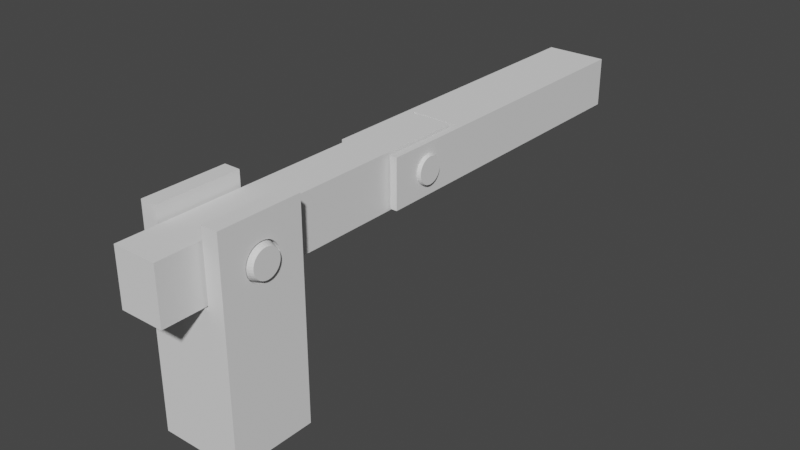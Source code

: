 # Source: Schranke.blend  (saved by Blender 3.3.6; exported with 4.5.12 LTS)
import bpy
from mathutils import Matrix  # noqa: F401  (used for matrix-valued properties, if any)

bpy.ops.wm.read_factory_settings(use_empty=True)
scene = bpy.context.scene
scene.name = 'Scene'

# ---- collections
col_collection = bpy.data.collections.new('Collection'); scene.collection.children.link(col_collection)

# ---- world
world_world = bpy.data.worlds.new('World'); scene.world = world_world
world_world.use_nodes = True; world_world.node_tree.nodes.clear()
_N = world_world.node_tree.nodes; _L = world_world.node_tree.links
n0 = _N.new('ShaderNodeOutputWorld'); n0.name = 'World Output'; n0.location = (300, 300)
n1 = _N.new('ShaderNodeBackground'); n1.name = 'Background'; n1.location = (10, 300)
n1.inputs[0].default_value = (0.05088, 0.05088, 0.05088, 1.0)
_L.new(n1.outputs[0], n0.inputs[0])
n0.is_active_output = True
world_world.color = (0.05088, 0.05088, 0.05088)
world_world.use_sun_shadow = False
world_world.sun_shadow_jitter_overblur = 0.0

# ---- meshes
me_cube_007 = bpy.data.meshes.new('Cube.007')
me_cube_007.from_pydata([(-1.0, -1.0, -1.0), (-1.0, 1.0, -1.0), (1.0, -1.0, -1.0), (1.0, 1.0, -1.0), (-0.6, 1.0, 0.09615), (0.6, 1.0, 0.09615), (0.6, -1.0, 0.09615), (-0.6, -1.0, 0.09615), (-1.0, -1.0, 0.641), (-1.0, 1.0, 0.641), (0.6, 1.0, 0.641), (-0.6, 1.0, 0.641), (1.0, 1.0, 0.641), (1.0, -1.0, 0.641), (0.6, -1.0, 0.641), (-0.6, -1.0, 0.641), (-1.0, -0.4253, 0.3205), (-1.0, -0.4172, 0.2939), (-1.0, -0.4172, 0.3471), (-1.0, -0.3929, 0.2683), (-1.0, -0.3536, 0.2448), (-1.0, -0.3536, 0.3962), (-1.0, -0.3929, 0.3727), (-1.0, -0.3008, 0.2241), (-1.0, -0.2363, 0.2072), (-1.0, -0.2363, 0.4339), (-1.0, -0.1628, 0.1946), (-1.0, -0.08298, 0.1868), (-1.0, -0.08298, 0.4542), (-1.0, -0.1628, 0.4465), (-1.0, -0.3008, 0.4169), (-1.0, 0.08298, 0.1868), (-1.0, 0.08298, 0.4542), (-1.0, 0.3008, 0.4169), (-1.0, 0.2363, 0.2072), (-1.0, 0.2363, 0.4339), (-1.0, 0.1628, 0.1946), (-1.0, 0.1628, 0.4465), (-1.0, 0.3536, 0.3962), (-1.0, 0.3929, 0.3727), (-1.0, 0.3536, 0.2448), (-1.0, 0.4253, 0.3205), (-1.0, 0.4172, 0.2939), (-1.0, 0.4172, 0.3471), (-1.0, 0.3929, 0.2683), (-1.0, 0.3008, 0.2241), (-1.0, 0.0, 0.4568), (-1.0, 0.0, 0.1842), (1.0, -0.4253, 0.3205), (1.0, -0.4172, 0.2939), (1.0, -0.4172, 0.3471), (1.0, -0.3929, 0.3727), (1.0, -0.3536, 0.3962), (1.0, -0.3536, 0.2448), (1.0, -0.3929, 0.2683), (1.0, -0.3008, 0.4169), (1.0, -0.2363, 0.4339), (1.0, -0.2363, 0.2072), (1.0, -0.1628, 0.4465), (1.0, 0.0, 0.1842), (1.0, -0.08298, 0.4542), (1.0, -0.08298, 0.1868), (1.0, -0.1628, 0.1946), (1.0, -0.3008, 0.2241), (1.0, 0.08298, 0.1868), (1.0, 0.0, 0.4568), (1.0, 0.1628, 0.1946), (1.0, 0.08298, 0.4542), (1.0, 0.2363, 0.2072), (1.0, 0.1628, 0.4465), (1.0, 0.3008, 0.2241), (1.0, 0.2363, 0.4339), (1.0, 0.3536, 0.2448), (1.0, 0.3929, 0.2683), (1.0, 0.3536, 0.3962), (1.0, 0.4253, 0.3205), (1.0, 0.4172, 0.2939), (1.0, 0.4172, 0.3471), (1.0, 0.3929, 0.3727), (1.0, 0.3008, 0.4169), (-0.6, -0.4253, 0.3205), (-0.6, -0.3929, 0.2683), (-0.6, -0.4172, 0.2939), (-0.6, -0.4172, 0.3471), (-0.6, -0.3536, 0.3962), (-0.6, -0.3008, 0.2241), (-0.6, -0.3008, 0.4169), (-0.6, -0.3536, 0.2448), (-0.6, -0.3929, 0.3727), (-0.6, -0.2363, 0.2072), (-0.6, -0.1628, 0.1946), (-0.6, -0.08298, 0.1868), (-0.6, 0.0, 0.1842), (-0.6, 0.08298, 0.1868), (-0.6, 0.2363, 0.2072), (-0.6, 0.3008, 0.2241), (-0.6, 0.3536, 0.2448), (-0.6, 0.1628, 0.1946), (-0.6, -0.2363, 0.4339), (-0.6, -0.1628, 0.4465), (-0.6, -0.08298, 0.4542), (-0.6, 0.0, 0.4568), (-0.6, 0.3929, 0.2683), (-0.6, 0.3929, 0.3727), (-0.6, 0.3008, 0.4169), (-0.6, 0.3536, 0.3962), (-0.6, 0.4253, 0.3205), (-0.6, 0.4172, 0.2939), (-0.6, 0.4172, 0.3471), (-0.6, 0.08298, 0.4542), (-0.6, 0.1628, 0.4465), (-0.6, 0.2363, 0.4339), (0.6, -0.4253, 0.3205), (0.6, -0.3929, 0.2683), (0.6, -0.4172, 0.2939), (0.6, -0.4172, 0.3471), (0.6, -0.3536, 0.2448), (0.6, -0.3929, 0.3727), (0.6, -0.3008, 0.2241), (0.6, -0.3008, 0.4169), (0.6, -0.3536, 0.3962), (0.6, -0.2363, 0.2072), (0.6, -0.1628, 0.1946), (0.6, -0.08298, 0.1868), (0.6, 0.0, 0.1842), (0.6, 0.08298, 0.1868), (0.6, 0.2363, 0.2072), (0.6, 0.3008, 0.2241), (0.6, 0.3536, 0.2448), (0.6, 0.1628, 0.1946), (0.6, -0.2363, 0.4339), (0.6, -0.1628, 0.4465), (0.6, -0.08298, 0.4542), (0.6, 0.0, 0.4568), (0.6, 0.3929, 0.2683), (0.6, 0.3008, 0.4169), (0.6, 0.3536, 0.3962), (0.6, 0.3929, 0.3727), (0.6, 0.4253, 0.3205), (0.6, 0.4172, 0.2939), (0.6, 0.4172, 0.3471), (0.6, 0.08298, 0.4542), (0.6, 0.1628, 0.4465), (0.6, 0.2363, 0.4339)], [], [(18, 8, 9, 43, 39, 38, 33, 35, 37, 32, 46, 28, 29, 25, 30, 21, 22), (43, 9, 1, 0, 8, 18, 16, 17, 19, 20, 23, 24, 26, 27, 47, 31, 36, 34, 45, 40, 44, 42, 41), (5, 10, 12, 3, 1, 9, 11, 4), (13, 2, 3, 12, 77, 75, 76, 73, 72, 70, 68, 66, 64, 59, 61, 62, 57, 63, 53, 54, 49, 48, 50), (77, 12, 13, 50, 51, 52, 55, 56, 58, 60, 65, 67, 69, 71, 79, 74, 78), (13, 14, 6, 7, 15, 8, 0, 2), (1, 3, 2, 0), (82, 7, 4, 107, 102, 96, 95, 94, 97, 93, 92, 91, 90, 89, 85, 87, 81), (4, 11, 15, 7, 82, 80, 83, 88, 84, 86, 98, 99, 100, 101, 109, 110, 111, 104, 105, 103, 108, 106, 107), (114, 6, 14, 10, 5, 139, 138, 140, 137, 136, 135, 143, 142, 141, 133, 132, 131, 130, 119, 120, 117, 115, 112), (5, 6, 114, 113, 116, 118, 121, 122, 123, 124, 125, 129, 126, 127, 128, 134, 139), (6, 5, 4, 7), (9, 8, 15, 11), (13, 12, 10, 14), (75, 77, 140, 138), (108, 43, 41, 106), (77, 78, 137, 140), (103, 39, 43, 108), (74, 136, 137, 78), (105, 38, 39, 103), (79, 135, 136, 74), (104, 33, 38, 105), (71, 143, 135, 79), (111, 35, 33, 104), (69, 142, 143, 71), (110, 37, 35, 111), (67, 141, 142, 69), (109, 32, 37, 110), (65, 133, 141, 67), (101, 46, 32, 109), (60, 132, 133, 65), (100, 28, 46, 101), (58, 131, 132, 60), (99, 29, 28, 100), (56, 130, 131, 58), (98, 25, 29, 99), (56, 55, 119, 130), (86, 30, 25, 98), (52, 120, 119, 55), (84, 21, 30, 86), (51, 117, 120, 52), (88, 22, 21, 84), (50, 115, 117, 51), (83, 18, 22, 88), (48, 112, 115, 50), (80, 16, 18, 83), (49, 114, 112, 48), (82, 17, 16, 80), (54, 113, 114, 49), (81, 19, 17, 82), (54, 53, 116, 113), (87, 20, 19, 81), (53, 63, 118, 116), (85, 23, 20, 87), (63, 57, 121, 118), (89, 24, 23, 85), (57, 62, 122, 121), (90, 26, 24, 89), (62, 61, 123, 122), (91, 27, 26, 90), (61, 59, 124, 123), (92, 47, 27, 91), (59, 64, 125, 124), (93, 31, 47, 92), (64, 66, 129, 125), (97, 36, 31, 93), (66, 68, 126, 129), (94, 34, 36, 97), (68, 70, 127, 126), (95, 45, 34, 94), (70, 72, 128, 127), (96, 40, 45, 95), (72, 73, 134, 128), (44, 40, 96, 102), (73, 76, 139, 134), (107, 42, 44, 102), (76, 75, 138, 139), (106, 41, 42, 107)])
_uv = me_cube_007.uv_layers.new(name='UVMap')
_uv.uv.foreach_set('vector', [0.5434, 0.07286, 0.5801, 0.0, 0.5801, 0.25, 0.5434, 0.1771, 0.5466, 0.1741, 0.5495, 0.1692, 0.5521, 0.1626, 0.5542, 0.1545, 0.5558, 0.1453, 0.5568, 0.1354, 0.5571, 0.125, 0.5568, 0.1146, 0.5558, 0.1047, 0.5542, 0.09546, 0.5521, 0.08741, 0.5495, 0.08079, 0.5466, 0.07588, 0.5434, 0.1771, 0.5801, 0.25, 0.375, 0.25, 0.375, 0.0, 0.5801, 0.0, 0.5434, 0.07286, 0.5401, 0.07183, 0.5367, 0.07286, 0.5335, 0.07588, 0.5306, 0.08079, 0.528, 0.08741, 0.5259, 0.09546, 0.5243, 0.1047, 0.5234, 0.1146, 0.523, 0.125, 0.5234, 0.1354, 0.5243, 0.1453, 0.5259, 0.1545, 0.528, 0.1626, 0.5306, 0.1692, 0.5335, 0.1741, 0.5367, 0.1771, 0.5401, 0.1782, 0.1, 0.7733, 0.1, 0.9093, 0.0002236, 0.9093, 0.0002238, 0.4998, 0.4993, 0.4998, 0.4993, 0.9093, 0.3995, 0.9093, 0.3995, 0.7733, 0.5801, 0.75, 0.375, 0.75, 0.375, 0.5, 0.5801, 0.5, 0.5434, 0.5729, 0.5401, 0.5718, 0.5367, 0.5729, 0.5335, 0.5759, 0.5306, 0.5808, 0.528, 0.5874, 0.5259, 0.5955, 0.5243, 0.6047, 0.5234, 0.6146, 0.523, 0.625, 0.5234, 0.6354, 0.5243, 0.6453, 0.5259, 0.6545, 0.528, 0.6626, 0.5306, 0.6692, 0.5335, 0.6741, 0.5367, 0.6771, 0.5401, 0.6782, 0.5434, 0.6771, 0.5434, 0.5729, 0.5801, 0.5, 0.5801, 0.75, 0.5434, 0.6771, 0.5466, 0.6741, 0.5495, 0.6692, 0.5521, 0.6626, 0.5542, 0.6545, 0.5558, 0.6453, 0.5568, 0.6354, 0.5571, 0.625, 0.5568, 0.6146, 0.5558, 0.6047, 0.5542, 0.5955, 0.5521, 0.5874, 0.5495, 0.5808, 0.5466, 0.5759, 0.4998, 0.4993, 0.4998, 0.3995, 0.6358, 0.3995, 0.6358, 0.1, 0.4998, 0.1, 0.4998, 0.0002236, 0.9093, 0.0002236, 0.9093, 0.4993, 0.4993, 0.4993, 0.0002236, 0.4993, 0.0002237, 0.0002236, 0.4993, 0.0002238, 0.4204, 0.1013, 0.375, 0.06818, 0.375, 0.1818, 0.4204, 0.1487, 0.4145, 0.1473, 0.4091, 0.1451, 0.4044, 0.1421, 0.4005, 0.1384, 0.3976, 0.1342, 0.3958, 0.1297, 0.3952, 0.125, 0.3958, 0.1203, 0.3976, 0.1158, 0.4005, 0.1116, 0.4044, 0.1079, 0.4091, 0.1049, 0.4145, 0.1027, 0.375, 0.1818, 0.5, 0.1818, 0.5, 0.06818, 0.375, 0.06818, 0.4204, 0.1013, 0.4265, 0.1008, 0.4326, 0.1013, 0.4384, 0.1027, 0.4438, 0.1049, 0.4486, 0.1079, 0.4525, 0.1116, 0.4554, 0.1158, 0.4571, 0.1203, 0.4577, 0.125, 0.4571, 0.1297, 0.4554, 0.1342, 0.4525, 0.1384, 0.4486, 0.1421, 0.4438, 0.1451, 0.4384, 0.1473, 0.4326, 0.1487, 0.4265, 0.1492, 0.4204, 0.1487, 0.4204, 0.6487, 0.375, 0.6818, 0.5, 0.6818, 0.5, 0.5682, 0.375, 0.5682, 0.4204, 0.6013, 0.4265, 0.6008, 0.4326, 0.6013, 0.4384, 0.6027, 0.4438, 0.6049, 0.4486, 0.6079, 0.4525, 0.6116, 0.4554, 0.6158, 0.4571, 0.6203, 0.4577, 0.625, 0.4571, 0.6297, 0.4554, 0.6342, 0.4525, 0.6384, 0.4486, 0.6421, 0.4438, 0.6451, 0.4384, 0.6473, 0.4326, 0.6487, 0.4265, 0.6492, 0.375, 0.5682, 0.375, 0.6818, 0.4204, 0.6487, 0.4145, 0.6473, 0.4091, 0.6451, 0.4044, 0.6421, 0.4005, 0.6384, 0.3976, 0.6342, 0.3958, 0.6297, 0.3952, 0.625, 0.3958, 0.6203, 0.3976, 0.6158, 0.4005, 0.6116, 0.4044, 0.6079, 0.4091, 0.6049, 0.4145, 0.6027, 0.4204, 0.6013, 0.7992, 0.4998, 0.7992, 0.9989, 0.4998, 0.9989, 0.4998, 0.4998, 0.9, 0.9989, 0.9, 0.4998, 0.9998, 0.4998, 0.9998, 0.9989, 0.8995, 0.4998, 0.8995, 0.9989, 0.7997, 0.9989, 0.7997, 0.4998, 1.0, 0.5363, 0.9688, 0.5363, 0.9688, 0.6218, 1.0, 0.6218, 0.9688, 0.8782, 0.9688, 0.9637, 1.0, 0.9637, 1.0, 0.8782, 0.9688, 0.5363, 0.9375, 0.5363, 0.9375, 0.6218, 0.9688, 0.6218, 0.9375, 0.8782, 0.9375, 0.9637, 0.9688, 0.9637, 0.9688, 0.8782, 0.9062, 0.5363, 0.9062, 0.6218, 0.9375, 0.6218, 0.9375, 0.5363, 0.9063, 0.8782, 0.9062, 0.9637, 0.9375, 0.9637, 0.9375, 0.8782, 0.875, 0.5363, 0.875, 0.6218, 0.9062, 0.6218, 0.9062, 0.5363, 0.875, 0.8782, 0.875, 0.9637, 0.9062, 0.9637, 0.9062, 0.8782, 0.8438, 0.5363, 0.8438, 0.6218, 0.875, 0.6218, 0.875, 0.5363, 0.8438, 0.8782, 0.8438, 0.9637, 0.875, 0.9637, 0.875, 0.8782, 0.8125, 0.5363, 0.8125, 0.6218, 0.8438, 0.6218, 0.8438, 0.5363, 0.8125, 0.8782, 0.8125, 0.9637, 0.8438, 0.9637, 0.8438, 0.8782, 0.7812, 0.5363, 0.7812, 0.6218, 0.8125, 0.6218, 0.8125, 0.5363, 0.7812, 0.8782, 0.7812, 0.9637, 0.8125, 0.9637, 0.8125, 0.8782, 0.75, 0.5363, 0.75, 0.6218, 0.7812, 0.6218, 0.7812, 0.5363, 0.75, 0.8782, 0.75, 0.9637, 0.7812, 0.9637, 0.7812, 0.8782, 0.7188, 0.5363, 0.7188, 0.6218, 0.75, 0.6218, 0.75, 0.5363, 0.7188, 0.8782, 0.7188, 0.9637, 0.75, 0.9637, 0.75, 0.8782, 0.6875, 0.5363, 0.6875, 0.6218, 0.7188, 0.6218, 0.7188, 0.5363, 0.6875, 0.8782, 0.6875, 0.9637, 0.7188, 0.9637, 0.7188, 0.8782, 0.6562, 0.5363, 0.6562, 0.6218, 0.6875, 0.6218, 0.6875, 0.5363, 0.6562, 0.8782, 0.6562, 0.9637, 0.6875, 0.9637, 0.6875, 0.8782, 0.6562, 0.5363, 0.625, 0.5363, 0.625, 0.6218, 0.6562, 0.6218, 0.625, 0.8782, 0.625, 0.9637, 0.6562, 0.9637, 0.6562, 0.8782, 0.5938, 0.5363, 0.5938, 0.6218, 0.625, 0.6218, 0.625, 0.5363, 0.5938, 0.8782, 0.5938, 0.9637, 0.625, 0.9637, 0.625, 0.8782, 0.5625, 0.5363, 0.5625, 0.6218, 0.5938, 0.6218, 0.5938, 0.5363, 0.5625, 0.8782, 0.5625, 0.9637, 0.5938, 0.9637, 0.5938, 0.8782, 0.5312, 0.5363, 0.5312, 0.6218, 0.5625, 0.6218, 0.5625, 0.5363, 0.5312, 0.8782, 0.5312, 0.9637, 0.5625, 0.9637, 0.5625, 0.8782, 0.5, 0.5363, 0.5, 0.6218, 0.5312, 0.6218, 0.5312, 0.5363, 0.5, 0.8782, 0.5, 0.9637, 0.5312, 0.9637, 0.5312, 0.8782, 0.4688, 0.5363, 0.4688, 0.6218, 0.5, 0.6218, 0.5, 0.5363, 0.4688, 0.8782, 0.4688, 0.9637, 0.5, 0.9637, 0.5, 0.8782, 0.4375, 0.5363, 0.4375, 0.6218, 0.4688, 0.6218, 0.4688, 0.5363, 0.4375, 0.8782, 0.4375, 0.9637, 0.4688, 0.9637, 0.4688, 0.8782, 0.4375, 0.5363, 0.4062, 0.5363, 0.4062, 0.6218, 0.4375, 0.6218, 0.4062, 0.8782, 0.4062, 0.9637, 0.4375, 0.9637, 0.4375, 0.8782, 0.4062, 0.5363, 0.375, 0.5363, 0.375, 0.6218, 0.4062, 0.6218, 0.375, 0.8782, 0.375, 0.9637, 0.4062, 0.9637, 0.4062, 0.8782, 0.375, 0.5363, 0.3438, 0.5363, 0.3438, 0.6218, 0.375, 0.6218, 0.3438, 0.8782, 0.3438, 0.9637, 0.375, 0.9637, 0.375, 0.8782, 0.3438, 0.5363, 0.3125, 0.5363, 0.3125, 0.6218, 0.3438, 0.6218, 0.3125, 0.8782, 0.3125, 0.9637, 0.3438, 0.9637, 0.3438, 0.8782, 0.3125, 0.5363, 0.2812, 0.5363, 0.2812, 0.6218, 0.3125, 0.6218, 0.2812, 0.8782, 0.2812, 0.9637, 0.3125, 0.9637, 0.3125, 0.8782, 0.2812, 0.5363, 0.25, 0.5363, 0.25, 0.6218, 0.2812, 0.6218, 0.25, 0.8782, 0.25, 0.9637, 0.2812, 0.9637, 0.2812, 0.8782, 0.25, 0.5363, 0.2188, 0.5363, 0.2188, 0.6218, 0.25, 0.6218, 0.2188, 0.8782, 0.2188, 0.9637, 0.25, 0.9637, 0.25, 0.8782, 0.2188, 0.5363, 0.1875, 0.5363, 0.1875, 0.6218, 0.2188, 0.6218, 0.1875, 0.8782, 0.1875, 0.9637, 0.2188, 0.9637, 0.2188, 0.8782, 0.1875, 0.5363, 0.1562, 0.5363, 0.1562, 0.6218, 0.1875, 0.6218, 0.1562, 0.8782, 0.1562, 0.9637, 0.1875, 0.9637, 0.1875, 0.8782, 0.1562, 0.5363, 0.125, 0.5363, 0.125, 0.6218, 0.1562, 0.6218, 0.125, 0.8782, 0.125, 0.9637, 0.1562, 0.9637, 0.1562, 0.8782, 0.125, 0.5363, 0.09375, 0.5363, 0.09375, 0.6218, 0.125, 0.6218, 0.09375, 0.8782, 0.09375, 0.9637, 0.125, 0.9637, 0.125, 0.8782, 0.09375, 0.5363, 0.0625, 0.5363, 0.0625, 0.6218, 0.09375, 0.6218, 0.0625, 0.9637, 0.09375, 0.9637, 0.09375, 0.8782, 0.0625, 0.8782, 0.0625, 0.5363, 0.03125, 0.5363, 0.03125, 0.6218, 0.0625, 0.6218, 0.03125, 0.8782, 0.03125, 0.9637, 0.0625, 0.9637, 0.0625, 0.8782, 0.03125, 0.5363, 0.0, 0.5363, 0.0, 0.6218, 0.03125, 0.6218, 0.0, 0.8782, 0.0, 0.9637, 0.03125, 0.9637, 0.03125, 0.8782])
me_cube_007.materials.append(None)
me_cube_007.update()
me_cube_008 = bpy.data.meshes.new('Cube.008')
me_cube_008.from_pydata([(-1.0, -1.0, -1.0), (2.083, 1.129e-09, 0.1669), (-1.0, -1.0, 1.0), (1.741, 0.0, 0.2), (-2.083, -1.129e-09, 0.1669), (-1.0, 1.0, -1.0), (-1.0, 1.0, 1.0), (-1.741, 0.0, 0.2), (1.0, -1.0, -1.0), (2.083, -0.09869, 0.1637), (1.741, -0.1182, 0.1962), (1.0, -1.0, 1.0), (-2.083, -0.09869, 0.1637), (1.0, 1.0, -1.0), (1.0, 1.0, 1.0), (-1.741, -0.1182, 0.1962), (-1.0, -1.0, 3.0), (2.083, -0.1936, 0.1542), (1.741, -0.2319, 0.1848), (-1.0, 1.0, 3.0), (1.0, 1.0, 3.0), (-2.083, -0.1936, 0.1542), (-1.741, -0.2319, 0.1848), (1.0, -1.0, 3.0), (2.083, -0.2811, 0.1388), (1.741, -0.3367, 0.1663), (-2.083, -0.2811, 0.1388), (-1.741, -0.3367, 0.1663), (2.083, -0.3577, 0.118), (1.741, -0.4285, 0.1414), (-2.083, -0.3577, 0.118), (-1.741, -0.4285, 0.1414), (2.083, -0.4206, 0.09275), (1.741, -0.5039, 0.1111), (-2.083, -0.4206, 0.09275), (-1.741, -0.5039, 0.1111), (2.083, -0.4674, 0.06388), (1.741, -0.5599, 0.07654), (-2.083, -0.4674, 0.06388), (-1.741, -0.5599, 0.07654), (2.083, -0.4962, 0.03257), (1.741, -0.5944, 0.03902), (-2.083, -0.4962, 0.03257), (-1.741, -0.5944, 0.03902), (2.083, -0.5059, 3.725e-10), (1.741, -0.6061, 0.0), (-2.083, -0.5059, -3.725e-10), (-1.741, -0.6061, 0.0), (2.083, -0.4962, -0.03257), (1.741, -0.5944, -0.03902), (-2.083, -0.4962, -0.03257), (-1.741, -0.5944, -0.03902), (2.083, -0.4674, -0.06388), (1.741, -0.5599, -0.07654), (-2.083, -0.4674, -0.06388), (-1.741, -0.5599, -0.07654), (2.083, -0.4206, -0.09275), (1.741, -0.5039, -0.1111), (-2.083, -0.4206, -0.09275), (-1.741, -0.5039, -0.1111), (2.083, -0.3577, -0.118), (1.741, -0.4285, -0.1414), (-2.083, -0.3577, -0.118), (-1.741, -0.4285, -0.1414), (2.083, -0.2811, -0.1388), (1.741, -0.3367, -0.1663), (-2.083, -0.2811, -0.1388), (-1.741, -0.3367, -0.1663), (2.083, -0.1936, -0.1542), (1.741, -0.2319, -0.1848), (-2.083, -0.1936, -0.1542), (-1.741, -0.2319, -0.1848), (2.083, -0.09869, -0.1637), (1.741, -0.1182, -0.1962), (-2.083, -0.09869, -0.1637), (-1.741, -0.1182, -0.1962), (2.083, -1.129e-09, -0.1669), (1.741, 0.0, -0.2), (-2.083, 1.129e-09, -0.1669), (-1.741, 0.0, -0.2), (2.083, 0.09869, -0.1637), (1.741, 0.1182, -0.1962), (-2.083, 0.09869, -0.1637), (-1.741, 0.1182, -0.1962), (2.083, 0.1936, -0.1542), (1.741, 0.2319, -0.1848), (-2.083, 0.1936, -0.1542), (-1.741, 0.2319, -0.1848), (2.083, 0.2811, -0.1388), (1.741, 0.3367, -0.1663), (-2.083, 0.2811, -0.1388), (-1.741, 0.3367, -0.1663), (2.083, 0.3577, -0.118), (1.741, 0.4285, -0.1414), (-2.083, 0.3577, -0.118), (-1.741, 0.4285, -0.1414), (2.083, 0.4206, -0.09275), (1.741, 0.5039, -0.1111), (-2.083, 0.4206, -0.09275), (-1.741, 0.5039, -0.1111), (2.083, 0.4674, -0.06388), (1.741, 0.5599, -0.07654), (-2.083, 0.4674, -0.06388), (-1.741, 0.5599, -0.07654), (2.083, 0.4962, -0.03257), (1.741, 0.5944, -0.03902), (-2.083, 0.4962, -0.03257), (-1.741, 0.5944, -0.03902), (2.083, 0.5059, -3.725e-10), (1.741, 0.6061, 0.0), (-2.083, 0.5059, 3.725e-10), (-1.741, 0.6061, 0.0), (2.083, 0.4962, 0.03257), (1.741, 0.5944, 0.03902), (-2.083, 0.4962, 0.03257), (-1.741, 0.5944, 0.03902), (2.083, 0.4674, 0.06388), (1.741, 0.5599, 0.07654), (-2.083, 0.4674, 0.06388), (-1.741, 0.5599, 0.07654), (2.083, 0.4206, 0.09275), (1.741, 0.5039, 0.1111), (-2.083, 0.4206, 0.09275), (-1.741, 0.5039, 0.1111), (2.083, 0.3577, 0.118), (1.741, 0.4285, 0.1414), (-2.083, 0.3577, 0.118), (-1.741, 0.4285, 0.1414), (2.083, 0.2811, 0.1388), (1.741, 0.3367, 0.1663), (-2.083, 0.2811, 0.1388), (-1.741, 0.3367, 0.1663), (2.083, 0.1936, 0.1542), (1.741, 0.2319, 0.1848), (-2.083, 0.1936, 0.1542), (-1.741, 0.2319, 0.1848), (2.083, 0.09869, 0.1637), (1.741, 0.1182, 0.1962), (-2.083, 0.09869, 0.1637), (-1.741, 0.1182, 0.1962), (-1.0, -0.6061, 0.0), (-1.0, -0.5944, -0.03902), (-1.0, -0.5944, 0.03902), (-1.0, -0.5599, -0.07654), (-1.0, -0.5039, -0.1111), (-1.0, -0.5039, 0.1111), (-1.0, -0.4285, -0.1414), (-1.0, -0.5599, 0.07654), (-1.0, -0.2319, -0.1848), (-1.0, -0.2319, 0.1848), (-1.0, -0.3367, -0.1663), (-1.0, -0.3367, 0.1663), (-1.0, 0.0, 0.2), (-1.0, -0.1182, 0.1962), (-1.0, 0.1182, 0.1962), (-1.0, -0.4285, 0.1414), (-1.0, -0.1182, -0.1962), (-1.0, 0.1182, -0.1962), (-1.0, 0.0, -0.2), (-1.0, 0.2319, 0.1848), (-1.0, 0.2319, -0.1848), (-1.0, 0.3367, -0.1663), (-1.0, 0.3367, 0.1663), (-1.0, 0.4285, -0.1414), (-1.0, 0.4285, 0.1414), (-1.0, 0.5039, -0.1111), (-1.0, 0.5039, 0.1111), (-1.0, 0.6061, 0.0), (-1.0, 0.5944, -0.03902), (-1.0, 0.5944, 0.03902), (-1.0, 0.5599, 0.07654), (-1.0, 0.5599, -0.07654), (1.0, -0.1182, 0.1962), (1.0, 0.1182, 0.1962), (1.0, 0.0, 0.2), (1.0, 0.2319, 0.1848), (1.0, 0.2319, -0.1848), (1.0, 0.3367, 0.1663), (1.0, 0.3367, -0.1663), (1.0, 0.4285, 0.1414), (1.0, 0.4285, -0.1414), (1.0, 0.5599, -0.07654), (1.0, 0.5039, 0.1111), (1.0, 0.5039, -0.1111), (1.0, 0.5599, 0.07654), (1.0, 0.6061, 0.0), (1.0, 0.5944, -0.03902), (1.0, 0.5944, 0.03902), (1.0, -0.6061, 0.0), (1.0, -0.5944, 0.03902), (1.0, -0.5944, -0.03902), (1.0, -0.5599, 0.07654), (1.0, -0.4285, -0.1414), (1.0, -0.5039, 0.1111), (1.0, -0.5039, -0.1111), (1.0, -0.5599, -0.07654), (1.0, -0.3367, -0.1663), (1.0, -0.4285, 0.1414), (1.0, -0.2319, -0.1848), (1.0, -0.2319, 0.1848), (1.0, -0.3367, 0.1663), (1.0, -0.1182, -0.1962), (1.0, 0.0, -0.2), (1.0, 0.1182, -0.1962), (-1.0, -0.5739, 2.5), (-1.0, -0.5629, 2.463), (-1.0, -0.5629, 2.537), (-1.0, -0.5303, 2.428), (-1.0, -0.4772, 2.395), (-1.0, -0.4058, 2.366), (-1.0, -0.5303, 2.572), (-1.0, -0.4772, 2.605), (-1.0, -0.4058, 2.634), (-1.0, -0.3189, 2.343), (-1.0, -0.3189, 2.657), (-1.0, -0.2196, 2.675), (-1.0, -0.2196, 2.325), (-1.0, -0.112, 2.686), (-1.0, -0.112, 2.314), (-1.0, 0.0, 2.311), (-1.0, 0.0, 2.689), (-1.0, 0.112, 2.314), (-1.0, 0.112, 2.686), (-1.0, 0.2196, 2.325), (-1.0, 0.2196, 2.675), (-1.0, 0.4058, 2.366), (-1.0, 0.4058, 2.634), (-1.0, 0.3189, 2.343), (-1.0, 0.3189, 2.657), (-1.0, 0.5303, 2.428), (-1.0, 0.5303, 2.572), (-1.0, 0.4772, 2.395), (-1.0, 0.5739, 2.5), (-1.0, 0.5629, 2.463), (-1.0, 0.5629, 2.537), (-1.0, 0.4772, 2.605), (1.0, 0.5739, 2.5), (1.0, 0.5629, 2.463), (1.0, 0.5629, 2.537), (1.0, 0.4058, 2.366), (1.0, 0.4772, 2.395), (1.0, 0.5303, 2.428), (1.0, -0.5629, 2.463), (1.0, -0.5739, 2.5), (1.0, -0.5629, 2.537), (1.0, -0.5303, 2.428), (1.0, -0.4772, 2.395), (1.0, -0.5303, 2.572), (1.0, -0.4772, 2.605), (1.0, -0.4058, 2.634), (1.0, -0.4058, 2.366), (1.0, -0.3189, 2.657), (1.0, -0.3189, 2.343), (1.0, -0.2196, 2.675), (1.0, -0.2196, 2.325), (1.0, -0.112, 2.314), (1.0, -0.112, 2.686), (1.0, 0.0, 2.311), (1.0, 0.0, 2.689), (1.0, 0.112, 2.314), (1.0, 0.2196, 2.325), (1.0, 0.112, 2.686), (1.0, 0.2196, 2.675), (1.0, 0.3189, 2.657), (1.0, 0.3189, 2.343), (1.0, 0.5303, 2.572), (1.0, 0.4772, 2.605), (1.0, 0.4058, 2.634)], [], [(155, 145, 2, 6, 166, 164, 162, 159, 154, 152, 153, 149, 151), (170, 166, 6, 5, 0, 2, 145, 147, 142, 140, 141, 143, 144, 146, 150, 148, 156, 158, 157, 160, 161, 163, 165, 171, 168, 167, 169), (5, 6, 14, 13), (179, 182, 14, 11, 193, 197, 200, 199, 172, 174, 173, 175, 177), (191, 193, 11, 8, 13, 14, 182, 184, 187, 185, 186, 181, 183, 180, 178, 176, 203, 202, 201, 198, 196, 192, 194, 195, 190, 188, 189), (8, 11, 2, 0), (5, 13, 8, 0), (16, 19, 230, 235, 226, 228, 224, 222, 220, 217, 215, 214, 212, 211, 210), (230, 19, 6, 2, 16, 210, 206, 204, 205, 207, 208, 209, 213, 216, 218, 219, 221, 223, 227, 225, 231, 229, 233, 232, 234), (20, 19, 16, 23), (2, 11, 23, 16), (14, 6, 19, 20), (247, 23, 11, 14, 20, 265, 238, 236, 237, 241, 240, 239, 264, 260, 259, 257, 255, 254, 252, 250, 246, 245, 242, 243, 244), (265, 20, 23, 247, 248, 249, 251, 253, 256, 258, 261, 262, 263, 267, 266), (139, 7, 152, 154), (174, 3, 137, 173), (22, 27, 151, 149), (200, 25, 18, 199), (27, 31, 155, 151), (197, 29, 25, 200), (31, 35, 145, 155), (193, 33, 29, 197), (35, 39, 147, 145), (191, 37, 33, 193), (39, 43, 142, 147), (189, 41, 37, 191), (43, 47, 140, 142), (188, 45, 41, 189), (47, 51, 141, 140), (190, 49, 45, 188), (51, 55, 143, 141), (195, 53, 49, 190), (55, 59, 144, 143), (194, 57, 53, 195), (59, 63, 146, 144), (192, 61, 57, 194), (63, 67, 150, 146), (196, 65, 61, 192), (67, 71, 148, 150), (198, 69, 65, 196), (148, 71, 75, 156), (201, 73, 69, 198), (75, 79, 158, 156), (202, 77, 73, 201), (79, 83, 157, 158), (203, 81, 77, 202), (83, 87, 160, 157), (176, 85, 81, 203), (87, 91, 161, 160), (178, 89, 85, 176), (91, 95, 163, 161), (180, 93, 89, 178), (95, 99, 165, 163), (183, 97, 93, 180), (99, 103, 171, 165), (181, 101, 97, 183), (103, 107, 168, 171), (186, 105, 101, 181), (107, 111, 167, 168), (185, 109, 105, 186), (111, 115, 169, 167), (187, 113, 109, 185), (115, 119, 170, 169), (184, 117, 113, 187), (119, 123, 166, 170), (182, 121, 117, 184), (123, 127, 164, 166), (179, 125, 121, 182), (127, 131, 162, 164), (177, 129, 125, 179), (131, 135, 159, 162), (175, 133, 129, 177), (135, 139, 154, 159), (173, 137, 133, 175), (15, 22, 149, 153), (18, 10, 172, 199), (114, 110, 106, 102, 98, 94, 90, 86, 82, 78, 74, 70, 66, 62, 58, 54, 50, 46, 42, 38, 34, 30, 26, 21, 12, 4, 138, 134, 130, 126, 122, 118), (7, 15, 153, 152), (172, 10, 3, 174), (3, 10, 9, 1), (15, 7, 4, 12), (10, 18, 17, 9), (22, 15, 12, 21), (18, 25, 24, 17), (27, 22, 21, 26), (25, 29, 28, 24), (31, 27, 26, 30), (29, 33, 32, 28), (35, 31, 30, 34), (33, 37, 36, 32), (39, 35, 34, 38), (37, 41, 40, 36), (43, 39, 38, 42), (41, 45, 44, 40), (47, 43, 42, 46), (45, 49, 48, 44), (51, 47, 46, 50), (49, 53, 52, 48), (55, 51, 50, 54), (53, 57, 56, 52), (59, 55, 54, 58), (57, 61, 60, 56), (63, 59, 58, 62), (61, 65, 64, 60), (67, 63, 62, 66), (65, 69, 68, 64), (71, 67, 66, 70), (69, 73, 72, 68), (75, 71, 70, 74), (73, 77, 76, 72), (79, 75, 74, 78), (77, 81, 80, 76), (83, 79, 78, 82), (81, 85, 84, 80), (87, 83, 82, 86), (85, 89, 88, 84), (91, 87, 86, 90), (89, 93, 92, 88), (95, 91, 90, 94), (93, 97, 96, 92), (99, 95, 94, 98), (97, 101, 100, 96), (103, 99, 98, 102), (101, 105, 104, 100), (107, 103, 102, 106), (105, 109, 108, 104), (111, 107, 106, 110), (109, 113, 112, 108), (115, 111, 110, 114), (113, 117, 116, 112), (119, 115, 114, 118), (117, 121, 120, 116), (123, 119, 118, 122), (121, 125, 124, 120), (127, 123, 122, 126), (125, 129, 128, 124), (131, 127, 126, 130), (129, 133, 132, 128), (135, 131, 130, 134), (133, 137, 136, 132), (139, 135, 134, 138), (137, 3, 1, 136), (7, 139, 138, 4), (132, 136, 1, 9, 17, 24, 28, 32, 36, 40, 44, 48, 52, 56, 60, 64, 68, 72, 76, 80, 84, 88, 92, 96, 100, 104, 108, 112, 116, 120, 124, 128), (222, 261, 258, 220), (224, 262, 261, 222), (228, 263, 262, 224), (226, 267, 263, 228), (235, 266, 267, 226), (230, 265, 266, 235), (230, 234, 238, 265), (234, 232, 236, 238), (232, 233, 237, 236), (233, 229, 241, 237), (229, 231, 240, 241), (231, 225, 239, 240), (225, 227, 264, 239), (227, 223, 260, 264), (223, 221, 259, 260), (221, 219, 257, 259), (219, 218, 255, 257), (218, 216, 254, 255), (216, 213, 252, 254), (213, 209, 250, 252), (209, 208, 246, 250), (208, 207, 245, 246), (205, 242, 245, 207), (204, 243, 242, 205), (206, 244, 243, 204), (210, 247, 244, 206), (211, 248, 247, 210), (212, 249, 248, 211), (214, 251, 249, 212), (215, 253, 251, 214), (217, 256, 253, 215), (220, 258, 256, 217)])
_uv = me_cube_008.uv_layers.new(name='UVMap')
_uv.uv.foreach_set('vector', [0.1785, 0.1427, 0.188, 0.1389, 0.2498, 0.2498, 0.0003063, 0.2498, 0.0622, 0.1389, 0.07161, 0.1427, 0.08307, 0.1458, 0.09614, 0.1481, 0.1103, 0.1496, 0.1251, 0.15, 0.1398, 0.1496, 0.154, 0.1481, 0.1671, 0.1458, 0.05521, 0.1346, 0.0622, 0.1389, 0.0003063, 0.2498, 0.0003063, 0.0003063, 0.2498, 0.0003063, 0.2498, 0.2498, 0.188, 0.1389, 0.1949, 0.1346, 0.1992, 0.1299, 0.2007, 0.1251, 0.1992, 0.1202, 0.1949, 0.1155, 0.188, 0.1112, 0.1785, 0.1074, 0.1671, 0.1043, 0.154, 0.102, 0.1398, 0.1006, 0.1251, 0.1001, 0.1103, 0.1006, 0.09614, 0.102, 0.08307, 0.1043, 0.07161, 0.1074, 0.0622, 0.1112, 0.05521, 0.1155, 0.05091, 0.1202, 0.04946, 0.1251, 0.05091, 0.1299, 0.0003063, 0.5, 0.2498, 0.5, 0.2498, 0.7495, 0.0003063, 0.7495, 0.4287, 0.1427, 0.4381, 0.1389, 0.5, 0.2498, 0.2505, 0.2498, 0.3124, 0.1389, 0.3218, 0.1427, 0.3332, 0.1458, 0.3463, 0.1481, 0.3605, 0.1496, 0.3752, 0.15, 0.39, 0.1496, 0.4042, 0.1481, 0.4172, 0.1458, 0.3054, 0.1346, 0.3124, 0.1389, 0.2505, 0.2498, 0.2505, 0.0003063, 0.5, 0.0003063, 0.5, 0.2498, 0.4381, 0.1389, 0.4451, 0.1346, 0.4494, 0.1299, 0.4508, 0.1251, 0.4494, 0.1202, 0.4451, 0.1155, 0.4381, 0.1112, 0.4287, 0.1074, 0.4172, 0.1043, 0.4042, 0.102, 0.39, 0.1006, 0.3752, 0.1001, 0.3605, 0.1006, 0.3463, 0.102, 0.3332, 0.1043, 0.3218, 0.1074, 0.3124, 0.1112, 0.3054, 0.1155, 0.3011, 0.1202, 0.2996, 0.1251, 0.3011, 0.1299, 0.7502, 0.0003063, 0.7502, 0.2498, 0.5006, 0.2498, 0.5006, 0.0003063, 0.2498, 0.7502, 0.2498, 0.9997, 0.0003063, 0.9997, 0.0003063, 0.7502, 0.2498, 0.4994, 0.0003063, 0.4994, 0.05892, 0.446, 0.06553, 0.4501, 0.07444, 0.4537, 0.08529, 0.4567, 0.09767, 0.4588, 0.1111, 0.4602, 0.1251, 0.4606, 0.139, 0.4602, 0.1525, 0.4588, 0.1649, 0.4567, 0.1757, 0.4537, 0.1846, 0.4501, 0.1912, 0.446, 0.05892, 0.446, 0.0003063, 0.4994, 0.0003063, 0.2498, 0.2498, 0.2498, 0.2498, 0.4994, 0.1912, 0.446, 0.1953, 0.4416, 0.1967, 0.437, 0.1953, 0.4324, 0.1912, 0.428, 0.1846, 0.4239, 0.1757, 0.4203, 0.1649, 0.4174, 0.1525, 0.4152, 0.139, 0.4138, 0.1251, 0.4134, 0.1111, 0.4138, 0.09767, 0.4152, 0.08529, 0.4174, 0.07444, 0.4203, 0.06553, 0.4239, 0.05892, 0.428, 0.05484, 0.4324, 0.05347, 0.437, 0.05484, 0.4416, 0.5, 0.5, 0.7495, 0.5, 0.7495, 0.7495, 0.5, 0.7495, 0.5006, 0.2498, 0.7502, 0.2498, 0.7502, 0.4994, 0.5006, 0.4994, 0.2498, 0.7495, 0.2498, 0.5, 0.4994, 0.5, 0.4994, 0.7495, 0.3091, 0.446, 0.2505, 0.4994, 0.2505, 0.2498, 0.5, 0.2498, 0.5, 0.4994, 0.4414, 0.446, 0.4455, 0.4416, 0.4468, 0.437, 0.4455, 0.4324, 0.4414, 0.428, 0.4348, 0.4239, 0.4259, 0.4203, 0.415, 0.4174, 0.4026, 0.4152, 0.3892, 0.4138, 0.3752, 0.4134, 0.3613, 0.4138, 0.3478, 0.4152, 0.3354, 0.4174, 0.3246, 0.4203, 0.3157, 0.4239, 0.3091, 0.428, 0.305, 0.4324, 0.3036, 0.437, 0.305, 0.4416, 0.4414, 0.446, 0.5, 0.4994, 0.2505, 0.4994, 0.3091, 0.446, 0.3157, 0.4501, 0.3246, 0.4537, 0.3354, 0.4567, 0.3478, 0.4588, 0.3613, 0.4602, 0.3752, 0.4606, 0.3892, 0.4602, 0.4026, 0.4588, 0.415, 0.4567, 0.4259, 0.4537, 0.4348, 0.4501, 0.8431, 0.2403, 0.8431, 0.2549, 0.7508, 0.255, 0.7508, 0.2401, 0.6127, 0.8348, 0.7051, 0.8349, 0.7051, 0.8495, 0.6127, 0.8497, 0.8431, 0.2836, 0.8431, 0.2967, 0.751, 0.2976, 0.7509, 0.2842, 0.613, 0.7922, 0.705, 0.793, 0.7051, 0.8061, 0.6128, 0.8055, 0.8431, 0.2967, 0.843, 0.3084, 0.7511, 0.3096, 0.751, 0.2976, 0.6131, 0.7802, 0.705, 0.7813, 0.705, 0.793, 0.613, 0.7922, 0.843, 0.3084, 0.8431, 0.3184, 0.7513, 0.3198, 0.7511, 0.3096, 0.6132, 0.77, 0.705, 0.7714, 0.705, 0.7813, 0.6131, 0.7802, 0.8431, 0.3184, 0.8432, 0.3265, 0.7514, 0.3281, 0.7513, 0.3198, 0.6134, 0.7617, 0.7052, 0.7633, 0.705, 0.7714, 0.6132, 0.77, 0.8432, 0.3265, 0.8435, 0.3328, 0.7515, 0.3345, 0.7514, 0.3281, 0.6135, 0.7552, 0.7054, 0.757, 0.7052, 0.7633, 0.6134, 0.7617, 0.8435, 0.3328, 0.844, 0.3378, 0.7516, 0.3396, 0.7515, 0.3345, 0.6136, 0.7502, 0.7059, 0.7519, 0.7054, 0.757, 0.6135, 0.7552, 0.844, 0.001955, 0.8435, 0.007027, 0.7514, 0.005479, 0.7514, 0.0003063, 0.251, 0.9143, 0.3432, 0.9128, 0.3437, 0.9179, 0.2511, 0.9195, 0.8435, 0.007027, 0.8432, 0.01332, 0.7513, 0.0119, 0.7514, 0.005479, 0.2509, 0.9079, 0.3429, 0.9065, 0.3432, 0.9128, 0.251, 0.9143, 0.8432, 0.01332, 0.8431, 0.02141, 0.7511, 0.02017, 0.7513, 0.0119, 0.2508, 0.8996, 0.3428, 0.8984, 0.3429, 0.9065, 0.2509, 0.9079, 0.8431, 0.02141, 0.843, 0.03139, 0.751, 0.03037, 0.7511, 0.02017, 0.2507, 0.8894, 0.3427, 0.8884, 0.3428, 0.8984, 0.2508, 0.8996, 0.843, 0.03139, 0.843, 0.04309, 0.7509, 0.04233, 0.751, 0.03037, 0.2506, 0.8775, 0.3427, 0.8767, 0.3427, 0.8884, 0.2507, 0.8894, 0.843, 0.04309, 0.8431, 0.0562, 0.7508, 0.05572, 0.7509, 0.04233, 0.2505, 0.8641, 0.3428, 0.8636, 0.3427, 0.8767, 0.2506, 0.8775, 0.7508, 0.05572, 0.8431, 0.0562, 0.8431, 0.07031, 0.7508, 0.0701, 0.2505, 0.8497, 0.3428, 0.8495, 0.3428, 0.8636, 0.2505, 0.8641, 0.8431, 0.07031, 0.8432, 0.08495, 0.7508, 0.085, 0.7508, 0.0701, 0.2505, 0.8348, 0.3428, 0.8349, 0.3428, 0.8495, 0.2505, 0.8497, 0.8432, 0.08495, 0.8431, 0.09957, 0.7508, 0.0999, 0.7508, 0.085, 0.2505, 0.8199, 0.3428, 0.8202, 0.3428, 0.8349, 0.2505, 0.8348, 0.8431, 0.09957, 0.8431, 0.1137, 0.7509, 0.1143, 0.7508, 0.0999, 0.2506, 0.8055, 0.3428, 0.8061, 0.3428, 0.8202, 0.2505, 0.8199, 0.8431, 0.1137, 0.8431, 0.1268, 0.751, 0.1277, 0.7509, 0.1143, 0.2507, 0.7921, 0.3427, 0.793, 0.3428, 0.8061, 0.2506, 0.8055, 0.8431, 0.1268, 0.8431, 0.1385, 0.7511, 0.1396, 0.751, 0.1277, 0.2508, 0.7802, 0.3427, 0.7813, 0.3427, 0.793, 0.2507, 0.7921, 0.8431, 0.1385, 0.8431, 0.1484, 0.7513, 0.1498, 0.7511, 0.1396, 0.251, 0.77, 0.3428, 0.7714, 0.3427, 0.7813, 0.2508, 0.7802, 0.8431, 0.1484, 0.8432, 0.1565, 0.7514, 0.1581, 0.7513, 0.1498, 0.2511, 0.7617, 0.3429, 0.7633, 0.3428, 0.7714, 0.251, 0.77, 0.8432, 0.1565, 0.8435, 0.1628, 0.7515, 0.1646, 0.7514, 0.1581, 0.2512, 0.7552, 0.3432, 0.757, 0.3429, 0.7633, 0.2511, 0.7617, 0.8435, 0.1628, 0.844, 0.1679, 0.7516, 0.1697, 0.7515, 0.1646, 0.2513, 0.7502, 0.3437, 0.7519, 0.3432, 0.757, 0.2512, 0.7552, 0.844, 0.1719, 0.8435, 0.177, 0.7513, 0.1754, 0.7514, 0.1703, 0.6133, 0.9143, 0.7054, 0.9128, 0.7059, 0.9179, 0.6134, 0.9195, 0.8435, 0.177, 0.8432, 0.1833, 0.7512, 0.1819, 0.7513, 0.1754, 0.6132, 0.9079, 0.7052, 0.9065, 0.7054, 0.9128, 0.6133, 0.9143, 0.8432, 0.1833, 0.8431, 0.1914, 0.7511, 0.1901, 0.7512, 0.1819, 0.6131, 0.8996, 0.705, 0.8984, 0.7052, 0.9065, 0.6132, 0.9079, 0.8431, 0.1914, 0.843, 0.2013, 0.751, 0.2003, 0.7511, 0.1901, 0.613, 0.8894, 0.705, 0.8884, 0.705, 0.8984, 0.6131, 0.8996, 0.843, 0.2013, 0.843, 0.213, 0.7509, 0.2123, 0.751, 0.2003, 0.6129, 0.8775, 0.705, 0.8767, 0.705, 0.8884, 0.613, 0.8894, 0.843, 0.213, 0.8431, 0.2262, 0.7508, 0.2257, 0.7509, 0.2123, 0.6128, 0.8641, 0.705, 0.8636, 0.705, 0.8767, 0.6129, 0.8775, 0.8431, 0.2262, 0.8431, 0.2403, 0.7508, 0.2401, 0.7508, 0.2257, 0.6127, 0.8497, 0.7051, 0.8495, 0.705, 0.8636, 0.6128, 0.8641, 0.8431, 0.2695, 0.8431, 0.2836, 0.7509, 0.2842, 0.7508, 0.2699, 0.7051, 0.8061, 0.7051, 0.8202, 0.6128, 0.8199, 0.6128, 0.8055, 0.8118, 0.3413, 0.8159, 0.3402, 0.8199, 0.3416, 0.8237, 0.3453, 0.8271, 0.3512, 0.83, 0.3592, 0.8323, 0.3688, 0.8339, 0.3798, 0.8347, 0.3917, 0.8347, 0.404, 0.8339, 0.4163, 0.8323, 0.4281, 0.83, 0.4389, 0.8271, 0.4484, 0.8237, 0.4561, 0.8199, 0.4619, 0.8159, 0.4653, 0.8118, 0.4664, 0.8078, 0.4651, 0.804, 0.4613, 0.8006, 0.4554, 0.7977, 0.4474, 0.7954, 0.4378, 0.7938, 0.4268, 0.793, 0.415, 0.793, 0.4026, 0.7938, 0.3903, 0.7954, 0.3786, 0.7977, 0.3677, 0.8006, 0.3582, 0.804, 0.3505, 0.8078, 0.3448, 0.8431, 0.2549, 0.8431, 0.2695, 0.7508, 0.2699, 0.7508, 0.255, 0.6128, 0.8199, 0.7051, 0.8202, 0.7051, 0.8349, 0.6127, 0.8348, 0.7051, 0.8349, 0.7051, 0.8202, 0.7485, 0.8222, 0.7485, 0.8349, 0.8431, 0.2695, 0.8431, 0.2549, 0.8865, 0.2549, 0.8865, 0.2675, 0.7051, 0.8202, 0.7051, 0.8061, 0.7484, 0.81, 0.7485, 0.8222, 0.8431, 0.2836, 0.8431, 0.2695, 0.8865, 0.2675, 0.8865, 0.2797, 0.7051, 0.8061, 0.705, 0.793, 0.7484, 0.7987, 0.7484, 0.81, 0.8431, 0.2967, 0.8431, 0.2836, 0.8865, 0.2797, 0.8864, 0.2911, 0.705, 0.793, 0.705, 0.7813, 0.7483, 0.7885, 0.7484, 0.7987, 0.843, 0.3084, 0.8431, 0.2967, 0.8864, 0.2911, 0.8863, 0.3012, 0.705, 0.7813, 0.705, 0.7714, 0.7483, 0.7799, 0.7483, 0.7885, 0.8431, 0.3184, 0.843, 0.3084, 0.8863, 0.3012, 0.8863, 0.3099, 0.705, 0.7714, 0.7052, 0.7633, 0.7484, 0.7729, 0.7483, 0.7799, 0.8432, 0.3265, 0.8431, 0.3184, 0.8863, 0.3099, 0.8865, 0.3168, 0.7052, 0.7633, 0.7054, 0.757, 0.7488, 0.7675, 0.7484, 0.7729, 0.8435, 0.3328, 0.8432, 0.3265, 0.8865, 0.3168, 0.8868, 0.3222, 0.7054, 0.757, 0.7059, 0.7519, 0.7495, 0.7632, 0.7488, 0.7675, 0.844, 0.3378, 0.8435, 0.3328, 0.8868, 0.3222, 0.8876, 0.3265, 0.3437, 0.9179, 0.3432, 0.9128, 0.3865, 0.9023, 0.3873, 0.9065, 0.8435, 0.007027, 0.844, 0.001955, 0.8876, 0.01329, 0.8868, 0.01758, 0.3432, 0.9128, 0.3429, 0.9065, 0.3862, 0.8969, 0.3865, 0.9023, 0.8432, 0.01332, 0.8435, 0.007027, 0.8868, 0.01758, 0.8865, 0.02297, 0.3429, 0.9065, 0.3428, 0.8984, 0.386, 0.8899, 0.3862, 0.8969, 0.8431, 0.02141, 0.8432, 0.01332, 0.8865, 0.02297, 0.8863, 0.02995, 0.3428, 0.8984, 0.3427, 0.8884, 0.386, 0.8812, 0.386, 0.8899, 0.843, 0.03139, 0.8431, 0.02141, 0.8863, 0.02995, 0.8863, 0.03858, 0.3427, 0.8884, 0.3427, 0.8767, 0.3861, 0.8711, 0.386, 0.8812, 0.843, 0.04309, 0.843, 0.03139, 0.8863, 0.03858, 0.8864, 0.04873, 0.3427, 0.8767, 0.3428, 0.8636, 0.3862, 0.8597, 0.3861, 0.8711, 0.8431, 0.0562, 0.843, 0.04309, 0.8864, 0.04873, 0.8865, 0.0601, 0.3428, 0.8636, 0.3428, 0.8495, 0.3862, 0.8475, 0.3862, 0.8597, 0.8431, 0.07031, 0.8431, 0.0562, 0.8865, 0.0601, 0.8865, 0.07231, 0.3428, 0.8495, 0.3428, 0.8349, 0.3862, 0.8349, 0.3862, 0.8475, 0.8432, 0.08495, 0.8431, 0.07031, 0.8865, 0.07231, 0.8865, 0.08494, 0.3428, 0.8349, 0.3428, 0.8202, 0.3862, 0.8222, 0.3862, 0.8349, 0.8431, 0.09957, 0.8432, 0.08495, 0.8865, 0.08494, 0.8865, 0.09757, 0.3428, 0.8202, 0.3428, 0.8061, 0.3862, 0.81, 0.3862, 0.8222, 0.8431, 0.1137, 0.8431, 0.09957, 0.8865, 0.09757, 0.8865, 0.1098, 0.3428, 0.8061, 0.3427, 0.793, 0.3861, 0.7987, 0.3862, 0.81, 0.8431, 0.1268, 0.8431, 0.1137, 0.8865, 0.1098, 0.8864, 0.1211, 0.3427, 0.793, 0.3427, 0.7813, 0.386, 0.7885, 0.3861, 0.7987, 0.8431, 0.1385, 0.8431, 0.1268, 0.8864, 0.1211, 0.8863, 0.1313, 0.3427, 0.7813, 0.3428, 0.7714, 0.386, 0.7799, 0.386, 0.7885, 0.8431, 0.1484, 0.8431, 0.1385, 0.8863, 0.1313, 0.8863, 0.1399, 0.3428, 0.7714, 0.3429, 0.7633, 0.3862, 0.7729, 0.386, 0.7799, 0.8432, 0.1565, 0.8431, 0.1484, 0.8863, 0.1399, 0.8865, 0.1469, 0.3429, 0.7633, 0.3432, 0.757, 0.3865, 0.7675, 0.3862, 0.7729, 0.8435, 0.1628, 0.8432, 0.1565, 0.8865, 0.1469, 0.8868, 0.1523, 0.3432, 0.757, 0.3437, 0.7519, 0.3873, 0.7633, 0.3865, 0.7675, 0.844, 0.1679, 0.8435, 0.1628, 0.8868, 0.1523, 0.8876, 0.1566, 0.7059, 0.9179, 0.7054, 0.9128, 0.7488, 0.9022, 0.7495, 0.9065, 0.8435, 0.177, 0.844, 0.1719, 0.8876, 0.1832, 0.8868, 0.1875, 0.7054, 0.9128, 0.7052, 0.9065, 0.7484, 0.8968, 0.7488, 0.9022, 0.8432, 0.1833, 0.8435, 0.177, 0.8868, 0.1875, 0.8865, 0.1929, 0.7052, 0.9065, 0.705, 0.8984, 0.7483, 0.8899, 0.7484, 0.8968, 0.8431, 0.1914, 0.8432, 0.1833, 0.8865, 0.1929, 0.8863, 0.1999, 0.705, 0.8984, 0.705, 0.8884, 0.7483, 0.8812, 0.7483, 0.8899, 0.843, 0.2013, 0.8431, 0.1914, 0.8863, 0.1999, 0.8863, 0.2085, 0.705, 0.8884, 0.705, 0.8767, 0.7484, 0.8711, 0.7483, 0.8812, 0.843, 0.213, 0.843, 0.2013, 0.8863, 0.2085, 0.8864, 0.2187, 0.705, 0.8767, 0.705, 0.8636, 0.7484, 0.8597, 0.7484, 0.8711, 0.8431, 0.2262, 0.843, 0.213, 0.8864, 0.2187, 0.8865, 0.23, 0.705, 0.8636, 0.7051, 0.8495, 0.7485, 0.8475, 0.7484, 0.8597, 0.8431, 0.2403, 0.8431, 0.2262, 0.8865, 0.23, 0.8865, 0.2423, 0.7051, 0.8495, 0.7051, 0.8349, 0.7485, 0.8349, 0.7485, 0.8475, 0.8431, 0.2549, 0.8431, 0.2403, 0.8865, 0.2423, 0.8865, 0.2549, 0.7516, 0.4268, 0.7508, 0.415, 0.7508, 0.4026, 0.7516, 0.3903, 0.7531, 0.3786, 0.7554, 0.3677, 0.7583, 0.3582, 0.7617, 0.3505, 0.7655, 0.3448, 0.7695, 0.3413, 0.7736, 0.3402, 0.7777, 0.3416, 0.7814, 0.3453, 0.7849, 0.3512, 0.7878, 0.3592, 0.79, 0.3688, 0.7916, 0.3798, 0.7924, 0.3917, 0.7924, 0.404, 0.7916, 0.4163, 0.79, 0.4281, 0.7878, 0.4389, 0.7849, 0.4484, 0.7814, 0.4561, 0.7777, 0.4619, 0.7736, 0.4653, 0.7695, 0.4664, 0.7655, 0.4651, 0.7617, 0.4613, 0.7583, 0.4554, 0.7554, 0.4474, 0.7531, 0.4378, 0.7502, 0.5655, 0.9997, 0.5655, 0.9997, 0.5795, 0.7502, 0.5795, 0.7502, 0.552, 0.9997, 0.552, 0.9997, 0.5655, 0.7502, 0.5655, 0.7502, 0.5395, 0.9997, 0.5395, 0.9997, 0.552, 0.7502, 0.552, 0.7502, 0.5282, 0.9997, 0.5282, 0.9997, 0.5395, 0.7502, 0.5395, 0.7502, 0.5186, 0.9997, 0.5186, 0.9997, 0.5282, 0.7502, 0.5282, 0.7502, 0.5108, 0.9997, 0.5108, 0.9997, 0.5186, 0.7502, 0.5186, 0.7502, 0.5108, 0.7502, 0.5048, 0.9997, 0.5048, 0.9997, 0.5108, 0.7502, 0.5048, 0.7502, 0.5, 0.9997, 0.5, 0.9997, 0.5048, 0.9997, 0.6596, 0.9997, 0.6644, 0.7502, 0.6644, 0.7502, 0.6596, 0.9997, 0.6644, 0.9997, 0.6704, 0.7502, 0.6704, 0.7502, 0.6644, 0.9997, 0.6704, 0.9997, 0.6782, 0.7502, 0.6782, 0.7502, 0.6704, 0.9997, 0.6782, 0.9997, 0.6878, 0.7502, 0.6878, 0.7502, 0.6782, 0.9997, 0.6878, 0.9997, 0.6991, 0.7502, 0.6991, 0.7502, 0.6878, 0.9997, 0.6991, 0.9997, 0.7116, 0.7502, 0.7116, 0.7502, 0.6991, 0.9997, 0.7116, 0.9997, 0.7251, 0.7502, 0.7251, 0.7502, 0.7116, 0.9997, 0.7251, 0.9997, 0.7391, 0.7502, 0.7391, 0.7502, 0.7251, 0.9997, 0.7391, 0.9997, 0.7531, 0.7502, 0.7531, 0.7502, 0.7391, 0.9997, 0.7531, 0.9997, 0.7666, 0.7502, 0.7666, 0.7502, 0.7531, 0.9997, 0.7666, 0.9997, 0.7792, 0.7502, 0.7792, 0.7502, 0.7666, 0.9997, 0.7792, 0.9997, 0.7904, 0.7502, 0.7904, 0.7502, 0.7792, 0.9997, 0.7904, 0.9997, 0.8, 0.7502, 0.8, 0.7502, 0.7904, 0.9997, 0.8, 0.9997, 0.8078, 0.7502, 0.8078, 0.7502, 0.8, 0.9997, 0.8138, 0.7502, 0.8138, 0.7502, 0.8078, 0.9997, 0.8078, 0.9997, 0.8186, 0.7502, 0.8186, 0.7502, 0.8138, 0.9997, 0.8138, 0.7502, 0.6542, 0.9997, 0.6542, 0.9997, 0.659, 0.7502, 0.659, 0.7502, 0.6482, 0.9997, 0.6482, 0.9997, 0.6542, 0.7502, 0.6542, 0.7502, 0.6404, 0.9997, 0.6404, 0.9997, 0.6482, 0.7502, 0.6482, 0.7502, 0.6308, 0.9997, 0.6308, 0.9997, 0.6404, 0.7502, 0.6404, 0.7502, 0.6196, 0.9997, 0.6196, 0.9997, 0.6308, 0.7502, 0.6308, 0.7502, 0.607, 0.9997, 0.607, 0.9997, 0.6196, 0.7502, 0.6196, 0.7502, 0.5935, 0.9997, 0.5935, 0.9997, 0.607, 0.7502, 0.607, 0.7502, 0.5795, 0.9997, 0.5795, 0.9997, 0.5935, 0.7502, 0.5935])
me_cube_008.materials.append(None)
me_cube_008.update()
me_cube_004 = bpy.data.meshes.new('Cube.004')
me_cube_004.from_pydata([(-1.0, -1.0, -1.0), (-1.0, -1.0, 1.0), (-1.0, 1.0, -1.0), (-1.0, 1.0, 1.0), (1.0, -1.0, -1.0), (1.0, -1.0, 1.0), (1.0, 1.0, -1.0), (1.0, 1.0, 1.0)], [], [(0, 1, 3, 2), (2, 3, 7, 6), (6, 7, 5, 4), (4, 5, 1, 0), (2, 6, 4, 0), (7, 3, 1, 5)])
_uv = me_cube_004.uv_layers.new(name='UVMap')
_uv.uv.foreach_set('vector', [0.375, 0.0, 0.625, 0.0, 0.625, 0.25, 0.375, 0.25, 0.375, 0.25, 0.625, 0.25, 0.625, 0.5, 0.375, 0.5, 0.375, 0.5, 0.625, 0.5, 0.625, 0.75, 0.375, 0.75, 0.375, 0.75, 0.625, 0.75, 0.625, 1.0, 0.375, 1.0, 0.125, 0.5, 0.375, 0.5, 0.375, 0.75, 0.125, 0.75, 0.625, 0.5, 0.875, 0.5, 0.875, 0.75, 0.625, 0.75])
me_cube_004.update()
me_cube_005 = bpy.data.meshes.new('Cube.005')
me_cube_005.from_pydata([(-1.0, -1.0, -1.0), (-1.0, -1.0, 1.0), (-1.0, 1.0, -1.0), (-1.0, 1.0, 1.0), (1.0, -1.0, -1.0), (1.0, -1.0, 1.0), (1.0, 1.0, -1.0), (1.0, 1.0, 1.0)], [], [(0, 1, 3, 2), (2, 3, 7, 6), (6, 7, 5, 4), (4, 5, 1, 0), (2, 6, 4, 0), (7, 3, 1, 5)])
_uv = me_cube_005.uv_layers.new(name='UVMap')
_uv.uv.foreach_set('vector', [0.375, 0.0, 0.625, 0.0, 0.625, 0.25, 0.375, 0.25, 0.375, 0.25, 0.625, 0.25, 0.625, 0.5, 0.375, 0.5, 0.375, 0.5, 0.625, 0.5, 0.625, 0.75, 0.375, 0.75, 0.375, 0.75, 0.625, 0.75, 0.625, 1.0, 0.375, 1.0, 0.125, 0.5, 0.375, 0.5, 0.375, 0.75, 0.125, 0.75, 0.625, 0.5, 0.875, 0.5, 0.875, 0.75, 0.625, 0.75])
me_cube_005.update()
me_cylinder_001 = bpy.data.meshes.new('Cylinder.001')
me_cylinder_001.from_pydata([(0.0, 1.0, -1.0), (0.0, 1.0, 1.0), (0.1951, 0.9808, -1.0), (0.1951, 0.9808, 1.0), (0.3827, 0.9239, -1.0), (0.3827, 0.9239, 1.0), (0.5556, 0.8315, -1.0), (0.5556, 0.8315, 1.0), (0.7071, 0.7071, -1.0), (0.7071, 0.7071, 1.0), (0.8315, 0.5556, -1.0), (0.8315, 0.5556, 1.0), (0.9239, 0.3827, -1.0), (0.9239, 0.3827, 1.0), (0.9808, 0.1951, -1.0), (0.9808, 0.1951, 1.0), (1.0, 0.0, -1.0), (1.0, 0.0, 1.0), (0.9808, -0.1951, -1.0), (0.9808, -0.1951, 1.0), (0.9239, -0.3827, -1.0), (0.9239, -0.3827, 1.0), (0.8315, -0.5556, -1.0), (0.8315, -0.5556, 1.0), (0.7071, -0.7071, -1.0), (0.7071, -0.7071, 1.0), (0.5556, -0.8315, -1.0), (0.5556, -0.8315, 1.0), (0.3827, -0.9239, -1.0), (0.3827, -0.9239, 1.0), (0.1951, -0.9808, -1.0), (0.1951, -0.9808, 1.0), (0.0, -1.0, -1.0), (0.0, -1.0, 1.0), (-0.1951, -0.9808, -1.0), (-0.1951, -0.9808, 1.0), (-0.3827, -0.9239, -1.0), (-0.3827, -0.9239, 1.0), (-0.5556, -0.8315, -1.0), (-0.5556, -0.8315, 1.0), (-0.7071, -0.7071, -1.0), (-0.7071, -0.7071, 1.0), (-0.8315, -0.5556, -1.0), (-0.8315, -0.5556, 1.0), (-0.9239, -0.3827, -1.0), (-0.9239, -0.3827, 1.0), (-0.9808, -0.1951, -1.0), (-0.9808, -0.1951, 1.0), (-1.0, 0.0, -1.0), (-1.0, 0.0, 1.0), (-0.9808, 0.1951, -1.0), (-0.9808, 0.1951, 1.0), (-0.9239, 0.3827, -1.0), (-0.9239, 0.3827, 1.0), (-0.8315, 0.5556, -1.0), (-0.8315, 0.5556, 1.0), (-0.7071, 0.7071, -1.0), (-0.7071, 0.7071, 1.0), (-0.5556, 0.8315, -1.0), (-0.5556, 0.8315, 1.0), (-0.3827, 0.9239, -1.0), (-0.3827, 0.9239, 1.0), (-0.1951, 0.9808, -1.0), (-0.1951, 0.9808, 1.0)], [], [(0, 1, 3, 2), (2, 3, 5, 4), (4, 5, 7, 6), (6, 7, 9, 8), (8, 9, 11, 10), (10, 11, 13, 12), (12, 13, 15, 14), (14, 15, 17, 16), (16, 17, 19, 18), (18, 19, 21, 20), (20, 21, 23, 22), (22, 23, 25, 24), (24, 25, 27, 26), (26, 27, 29, 28), (28, 29, 31, 30), (30, 31, 33, 32), (32, 33, 35, 34), (34, 35, 37, 36), (36, 37, 39, 38), (38, 39, 41, 40), (40, 41, 43, 42), (42, 43, 45, 44), (44, 45, 47, 46), (46, 47, 49, 48), (48, 49, 51, 50), (50, 51, 53, 52), (52, 53, 55, 54), (54, 55, 57, 56), (56, 57, 59, 58), (58, 59, 61, 60), (3, 1, 63, 61, 59, 57, 55, 53, 51, 49, 47, 45, 43, 41, 39, 37, 35, 33, 31, 29, 27, 25, 23, 21, 19, 17, 15, 13, 11, 9, 7, 5), (60, 61, 63, 62), (62, 63, 1, 0), (0, 2, 4, 6, 8, 10, 12, 14, 16, 18, 20, 22, 24, 26, 28, 30, 32, 34, 36, 38, 40, 42, 44, 46, 48, 50, 52, 54, 56, 58, 60, 62)])
_uv = me_cylinder_001.uv_layers.new(name='UVMap')
_uv.uv.foreach_set('vector', [1.0, 0.5, 1.0, 1.0, 0.9688, 1.0, 0.9688, 0.5, 0.9688, 0.5, 0.9688, 1.0, 0.9375, 1.0, 0.9375, 0.5, 0.9375, 0.5, 0.9375, 1.0, 0.9062, 1.0, 0.9062, 0.5, 0.9062, 0.5, 0.9062, 1.0, 0.875, 1.0, 0.875, 0.5, 0.875, 0.5, 0.875, 1.0, 0.8438, 1.0, 0.8438, 0.5, 0.8438, 0.5, 0.8438, 1.0, 0.8125, 1.0, 0.8125, 0.5, 0.8125, 0.5, 0.8125, 1.0, 0.7812, 1.0, 0.7812, 0.5, 0.7812, 0.5, 0.7812, 1.0, 0.75, 1.0, 0.75, 0.5, 0.75, 0.5, 0.75, 1.0, 0.7188, 1.0, 0.7188, 0.5, 0.7188, 0.5, 0.7188, 1.0, 0.6875, 1.0, 0.6875, 0.5, 0.6875, 0.5, 0.6875, 1.0, 0.6562, 1.0, 0.6562, 0.5, 0.6562, 0.5, 0.6562, 1.0, 0.625, 1.0, 0.625, 0.5, 0.625, 0.5, 0.625, 1.0, 0.5938, 1.0, 0.5938, 0.5, 0.5938, 0.5, 0.5938, 1.0, 0.5625, 1.0, 0.5625, 0.5, 0.5625, 0.5, 0.5625, 1.0, 0.5312, 1.0, 0.5312, 0.5, 0.5312, 0.5, 0.5312, 1.0, 0.5, 1.0, 0.5, 0.5, 0.5, 0.5, 0.5, 1.0, 0.4688, 1.0, 0.4688, 0.5, 0.4688, 0.5, 0.4688, 1.0, 0.4375, 1.0, 0.4375, 0.5, 0.4375, 0.5, 0.4375, 1.0, 0.4062, 1.0, 0.4062, 0.5, 0.4062, 0.5, 0.4062, 1.0, 0.375, 1.0, 0.375, 0.5, 0.375, 0.5, 0.375, 1.0, 0.3438, 1.0, 0.3438, 0.5, 0.3438, 0.5, 0.3438, 1.0, 0.3125, 1.0, 0.3125, 0.5, 0.3125, 0.5, 0.3125, 1.0, 0.2812, 1.0, 0.2812, 0.5, 0.2812, 0.5, 0.2812, 1.0, 0.25, 1.0, 0.25, 0.5, 0.25, 0.5, 0.25, 1.0, 0.2188, 1.0, 0.2188, 0.5, 0.2188, 0.5, 0.2188, 1.0, 0.1875, 1.0, 0.1875, 0.5, 0.1875, 0.5, 0.1875, 1.0, 0.1562, 1.0, 0.1562, 0.5, 0.1562, 0.5, 0.1562, 1.0, 0.125, 1.0, 0.125, 0.5, 0.125, 0.5, 0.125, 1.0, 0.09375, 1.0, 0.09375, 0.5, 0.09375, 0.5, 0.09375, 1.0, 0.0625, 1.0, 0.0625, 0.5, 0.2968, 0.4854, 0.25, 0.49, 0.2032, 0.4854, 0.1582, 0.4717, 0.1167, 0.4496, 0.08029, 0.4197, 0.05045, 0.3833, 0.02827, 0.3418, 0.01461, 0.2968, 0.01, 0.25, 0.01461, 0.2032, 0.02827, 0.1582, 0.05045, 0.1167, 0.08029, 0.08029, 0.1167, 0.05045, 0.1582, 0.02827, 0.2032, 0.01461, 0.25, 0.01, 0.2968, 0.01461, 0.3418, 0.02827, 0.3833, 0.05045, 0.4197, 0.08029, 0.4496, 0.1167, 0.4717, 0.1582, 0.4854, 0.2032, 0.49, 0.25, 0.4854, 0.2968, 0.4717, 0.3418, 0.4496, 0.3833, 0.4197, 0.4197, 0.3833, 0.4496, 0.3418, 0.4717, 0.0625, 0.5, 0.0625, 1.0, 0.03125, 1.0, 0.03125, 0.5, 0.03125, 0.5, 0.03125, 1.0, 0.0, 1.0, 0.0, 0.5, 0.75, 0.49, 0.7968, 0.4854, 0.8418, 0.4717, 0.8833, 0.4496, 0.9197, 0.4197, 0.9496, 0.3833, 0.9717, 0.3418, 0.9854, 0.2968, 0.99, 0.25, 0.9854, 0.2032, 0.9717, 0.1582, 0.9496, 0.1167, 0.9197, 0.08029, 0.8833, 0.05045, 0.8418, 0.02827, 0.7968, 0.01461, 0.75, 0.01, 0.7032, 0.01461, 0.6582, 0.02827, 0.6167, 0.05045, 0.5803, 0.08029, 0.5504, 0.1167, 0.5283, 0.1582, 0.5146, 0.2032, 0.51, 0.25, 0.5146, 0.2968, 0.5283, 0.3418, 0.5504, 0.3833, 0.5803, 0.4197, 0.6167, 0.4496, 0.6582, 0.4717, 0.7032, 0.4854])
me_cylinder_001.update()
me_cube_006 = bpy.data.meshes.new('Cube.006')
me_cube_006.from_pydata([(-1.0, -1.0, -1.0), (-1.0, -1.0, 1.0), (-1.0, 1.0, -1.0), (-1.0, 1.0, 1.0), (1.0, -1.0, -1.0), (1.0, -1.0, 1.0), (1.0, 1.0, -1.0), (1.0, 1.0, 1.0)], [], [(0, 1, 3, 2), (2, 3, 7, 6), (6, 7, 5, 4), (4, 5, 1, 0), (2, 6, 4, 0), (7, 3, 1, 5)])
_uv = me_cube_006.uv_layers.new(name='UVMap')
_uv.uv.foreach_set('vector', [0.375, 0.0, 0.625, 0.0, 0.625, 0.25, 0.375, 0.25, 0.375, 0.25, 0.625, 0.25, 0.625, 0.5, 0.375, 0.5, 0.375, 0.5, 0.625, 0.5, 0.625, 0.75, 0.375, 0.75, 0.375, 0.75, 0.625, 0.75, 0.625, 1.0, 0.375, 1.0, 0.125, 0.5, 0.375, 0.5, 0.375, 0.75, 0.125, 0.75, 0.625, 0.5, 0.875, 0.5, 0.875, 0.75, 0.625, 0.75])
me_cube_006.update()
me_cylinder_002 = bpy.data.meshes.new('Cylinder.002')
me_cylinder_002.from_pydata([(-1.718, -2.864, -0.897), (-1.718, 8.591, -0.897), (1.718, -2.864, -0.897), (1.718, 8.591, -0.897), (-1.718, -2.864, 0.897), (-1.718, 8.591, 0.897), (1.718, -2.864, 0.897), (1.718, 8.591, 0.897), (-1.718, 20.05, -0.897), (1.718, 20.05, -0.897), (1.718, 20.05, 0.897), (-1.718, 20.05, 0.897), (1.718, 3.436, -0.6939), (1.718, -2.864, -0.6939), (1.718, 3.436, 0.6939), (1.718, -2.864, 0.6939), (-1.718, 3.436, 0.6939), (-1.718, -2.864, -0.6939), (-1.718, 3.436, -0.6939), (-1.718, -2.864, 0.6939), (0.0, 1.0, -0.897), (0.0, 1.0, -0.6939), (0.0, 1.0, 0.6939), (0.0, 1.0, 0.897), (0.1951, 0.9808, -0.897), (0.1951, 0.9808, -0.6939), (0.1951, 0.9808, 0.6939), (0.1951, 0.9808, 0.897), (0.3827, 0.9239, -0.897), (0.3827, 0.9239, -0.6939), (0.3827, 0.9239, 0.6939), (0.3827, 0.9239, 0.897), (0.5556, 0.8315, -0.897), (0.5556, 0.8315, -0.6939), (0.5556, 0.8315, 0.6939), (0.5556, 0.8315, 0.897), (0.7071, 0.7071, -0.897), (0.7071, 0.7071, -0.6939), (0.7071, 0.7071, 0.6939), (0.7071, 0.7071, 0.897), (0.8315, 0.5556, -0.897), (0.8315, 0.5556, -0.6939), (0.8315, 0.5556, 0.6939), (0.8315, 0.5556, 0.897), (0.9239, 0.3827, -0.897), (0.9239, 0.3827, -0.6939), (0.9239, 0.3827, 0.6939), (0.9239, 0.3827, 0.897), (0.9808, 0.1951, -0.897), (0.9808, 0.1951, -0.6939), (0.9808, 0.1951, 0.6939), (0.9808, 0.1951, 0.897), (1.0, -9.537e-07, -0.897), (1.0, -9.537e-07, -0.6939), (1.0, -9.537e-07, 0.6939), (1.0, -9.537e-07, 0.897), (0.9808, -0.1951, -0.897), (0.9808, -0.1951, -0.6939), (0.9808, -0.1951, 0.6939), (0.9808, -0.1951, 0.897), (0.9239, -0.3827, -0.897), (0.9239, -0.3827, -0.6939), (0.9239, -0.3827, 0.6939), (0.9239, -0.3827, 0.897), (0.8315, -0.5556, -0.897), (0.8315, -0.5556, -0.6939), (0.8315, -0.5556, 0.6939), (0.8315, -0.5556, 0.897), (0.7071, -0.7071, -0.897), (0.7071, -0.7071, -0.6939), (0.7071, -0.7071, 0.6939), (0.7071, -0.7071, 0.897), (0.5556, -0.8315, -0.897), (0.5556, -0.8315, -0.6939), (0.5556, -0.8315, 0.6939), (0.5556, -0.8315, 0.897), (0.3827, -0.9239, -0.897), (0.3827, -0.9239, -0.6939), (0.3827, -0.9239, 0.6939), (0.3827, -0.9239, 0.897), (0.1951, -0.9808, -0.897), (0.1951, -0.9808, -0.6939), (0.1951, -0.9808, 0.6939), (0.1951, -0.9808, 0.897), (0.0, -1.0, -0.897), (0.0, -1.0, -0.6939), (0.0, -1.0, 0.6939), (0.0, -1.0, 0.897), (-0.1951, -0.9808, -0.897), (-0.1951, -0.9808, -0.6939), (-0.1951, -0.9808, 0.6939), (-0.1951, -0.9808, 0.897), (-0.3827, -0.9239, -0.897), (-0.3827, -0.9239, -0.6939), (-0.3827, -0.9239, 0.6939), (-0.3827, -0.9239, 0.897), (-0.5556, -0.8315, -0.897), (-0.5556, -0.8315, -0.6939), (-0.5556, -0.8315, 0.6939), (-0.5556, -0.8315, 0.897), (-0.7071, -0.7071, -0.897), (-0.7071, -0.7071, -0.6939), (-0.7071, -0.7071, 0.6939), (-0.7071, -0.7071, 0.897), (-0.8315, -0.5556, -0.897), (-0.8315, -0.5556, -0.6939), (-0.8315, -0.5556, 0.6939), (-0.8315, -0.5556, 0.897), (-0.9239, -0.3827, -0.897), (-0.9239, -0.3827, -0.6939), (-0.9239, -0.3827, 0.6939), (-0.9239, -0.3827, 0.897), (-0.9808, -0.1951, -0.897), (-0.9808, -0.1951, -0.6939), (-0.9808, -0.1951, 0.6939), (-0.9808, -0.1951, 0.897), (-1.0, -9.537e-07, -0.897), (-1.0, -9.537e-07, -0.6939), (-1.0, -9.537e-07, 0.6939), (-1.0, -9.537e-07, 0.897), (-0.9808, 0.1951, -0.897), (-0.9808, 0.1951, -0.6939), (-0.9808, 0.1951, 0.6939), (-0.9808, 0.1951, 0.897), (-0.9239, 0.3827, -0.897), (-0.9239, 0.3827, -0.6939), (-0.9239, 0.3827, 0.6939), (-0.9239, 0.3827, 0.897), (-0.8315, 0.5556, -0.897), (-0.8315, 0.5556, -0.6939), (-0.8315, 0.5556, 0.6939), (-0.8315, 0.5556, 0.897), (-0.7071, 0.7071, -0.897), (-0.7071, 0.7071, -0.6939), (-0.7071, 0.7071, 0.6939), (-0.7071, 0.7071, 0.897), (-0.5556, 0.8315, -0.897), (-0.5556, 0.8315, -0.6939), (-0.5556, 0.8315, 0.6939), (-0.5556, 0.8315, 0.897), (-0.3827, 0.9239, -0.897), (-0.3827, 0.9239, -0.6939), (-0.3827, 0.9239, 0.6939), (-0.3827, 0.9239, 0.897), (-0.1951, 0.9808, -0.897), (-0.1951, 0.9808, -0.6939), (-0.1951, 0.9808, 0.6939), (-0.1951, 0.9808, 0.897), (4.657e-10, 0.9254, -1.0), (0.0, 1.0, -0.9257), (0.0, 1.0, 0.9257), (-4.657e-10, 0.9254, 1.0), (0.1951, 0.9808, -0.9257), (0.1805, 0.9076, -1.0), (0.1805, 0.9076, 1.0), (0.1951, 0.9808, 0.9257), (0.3827, 0.9239, -0.9257), (0.3541, 0.8549, -1.0), (0.3541, 0.8549, 1.0), (0.3827, 0.9239, 0.9257), (0.5556, 0.8315, -0.9257), (0.5141, 0.7694, -1.0), (0.5141, 0.7694, 1.0), (0.5556, 0.8315, 0.9257), (0.7071, 0.7071, -0.9257), (0.6543, 0.6543, -1.0), (0.6543, 0.6543, 1.0), (0.7071, 0.7071, 0.9257), (0.7694, 0.5141, -1.0), (0.8315, 0.5556, -0.9257), (0.7694, 0.5141, 1.0), (0.8315, 0.5556, 0.9257), (0.9239, 0.3827, -0.9257), (0.8549, 0.3541, -1.0), (0.8549, 0.3541, 1.0), (0.9239, 0.3827, 0.9257), (0.9808, 0.1951, -0.9257), (0.9076, 0.1805, -1.0), (0.9076, 0.1805, 1.0), (0.9808, 0.1951, 0.9257), (1.0, -9.537e-07, -0.9257), (0.9254, -9.541e-07, -1.0), (0.9254, -9.532e-07, 1.0), (1.0, -9.537e-07, 0.9257), (0.9808, -0.1951, -0.9257), (0.9076, -0.1805, -1.0), (0.9076, -0.1805, 1.0), (0.9808, -0.1951, 0.9257), (0.8549, -0.3541, -1.0), (0.9239, -0.3827, -0.9257), (0.8549, -0.3541, 1.0), (0.9239, -0.3827, 0.9257), (0.8315, -0.5556, -0.9257), (0.7694, -0.5141, -1.0), (0.7694, -0.5141, 1.0), (0.8315, -0.5556, 0.9257), (0.6543, -0.6543, -1.0), (0.7071, -0.7071, -0.9257), (0.6543, -0.6543, 1.0), (0.7071, -0.7071, 0.9257), (0.5556, -0.8315, -0.9257), (0.5141, -0.7694, -1.0), (0.5141, -0.7694, 1.0), (0.5556, -0.8315, 0.9257), (0.3541, -0.8549, -1.0), (0.3827, -0.9239, -0.9257), (0.3541, -0.8549, 1.0), (0.3827, -0.9239, 0.9257), (0.1951, -0.9808, -0.9257), (0.1805, -0.9076, -1.0), (0.1805, -0.9076, 1.0), (0.1951, -0.9808, 0.9257), (0.0, -0.9254, -1.0), (0.0, -1.0, -0.9257), (0.0, -0.9254, 1.0), (0.0, -1.0, 0.9257), (-0.1951, -0.9808, -0.9257), (-0.1805, -0.9076, -1.0), (-0.1805, -0.9076, 1.0), (-0.1951, -0.9808, 0.9257), (-0.3541, -0.8549, -1.0), (-0.3827, -0.9239, -0.9257), (-0.3541, -0.8549, 1.0), (-0.3827, -0.9239, 0.9257), (-0.5556, -0.8315, -0.9257), (-0.5141, -0.7694, -1.0), (-0.5141, -0.7694, 1.0), (-0.5556, -0.8315, 0.9257), (-0.6543, -0.6543, -1.0), (-0.7071, -0.7071, -0.9257), (-0.6543, -0.6543, 1.0), (-0.7071, -0.7071, 0.9257), (-0.8315, -0.5556, -0.9257), (-0.7694, -0.5141, -1.0), (-0.7694, -0.5141, 1.0), (-0.8315, -0.5556, 0.9257), (-0.8549, -0.3541, -1.0), (-0.9239, -0.3827, -0.9257), (-0.8549, -0.3541, 1.0), (-0.9239, -0.3827, 0.9257), (-0.9808, -0.1951, -0.9257), (-0.9076, -0.1805, -1.0), (-0.9076, -0.1805, 1.0), (-0.9808, -0.1951, 0.9257), (-0.9254, -9.532e-07, -1.0), (-1.0, -9.537e-07, -0.9257), (-0.9254, -9.541e-07, 1.0), (-1.0, -9.537e-07, 0.9257), (-0.9808, 0.1951, -0.9257), (-0.9076, 0.1805, -1.0), (-0.9076, 0.1805, 1.0), (-0.9808, 0.1951, 0.9257), (-0.8549, 0.3541, -1.0), (-0.9239, 0.3827, -0.9257), (-0.8549, 0.3541, 1.0), (-0.9239, 0.3827, 0.9257), (-0.8315, 0.5556, -0.9257), (-0.7694, 0.5141, -1.0), (-0.7694, 0.5141, 1.0), (-0.8315, 0.5556, 0.9257), (-0.6543, 0.6543, -1.0), (-0.7071, 0.7071, -0.9257), (-0.6543, 0.6543, 1.0), (-0.7071, 0.7071, 0.9257), (-0.5556, 0.8315, -0.9257), (-0.5141, 0.7694, -1.0), (-0.5141, 0.7694, 1.0), (-0.5556, 0.8315, 0.9257), (-0.3541, 0.8549, -1.0), (-0.3827, 0.9239, -0.9257), (-0.3541, 0.8549, 1.0), (-0.3827, 0.9239, 0.9257), (-0.1805, 0.9076, -1.0), (-0.1951, 0.9808, -0.9257), (-0.1805, 0.9076, 1.0), (-0.1951, 0.9808, 0.9257)], [], [(156, 152, 24, 28), (166, 162, 158, 154, 151, 274, 270, 266, 262, 258, 254, 250, 246, 242, 238, 234, 230, 226, 222, 218, 214, 210, 206, 202, 198, 194, 190, 186, 182, 178, 174, 170), (26, 25, 21, 22), (26, 30, 29, 25), (160, 156, 28, 32), (155, 159, 31, 27), (30, 34, 33, 29), (164, 160, 32, 36), (31, 159, 163, 35), (34, 38, 37, 33), (40, 169, 164, 36), (163, 167, 39, 35), (37, 38, 42, 41), (44, 172, 169, 40), (39, 167, 171, 43), (41, 42, 46, 45), (48, 176, 172, 44), (43, 171, 175, 47), (45, 46, 50, 49), (52, 180, 176, 48), (47, 175, 179, 51), (49, 50, 54, 53), (56, 184, 180, 52), (51, 179, 183, 55), (53, 54, 58, 57), (60, 189, 184, 56), (55, 183, 187, 59), (57, 58, 62, 61), (64, 192, 189, 60), (59, 187, 191, 63), (61, 62, 66, 65), (68, 197, 192, 64), (63, 191, 195, 67), (65, 66, 70, 69), (72, 200, 197, 68), (67, 195, 199, 71), (69, 70, 74, 73), (76, 205, 200, 72), (71, 199, 203, 75), (73, 74, 78, 77), (80, 208, 205, 76), (75, 203, 207, 79), (77, 78, 82, 81), (84, 213, 208, 80), (79, 207, 211, 83), (81, 82, 86, 85), (88, 216, 213, 84), (83, 211, 215, 87), (85, 86, 90, 89), (92, 221, 216, 88), (87, 215, 219, 91), (89, 90, 94, 93), (96, 224, 221, 92), (91, 219, 223, 95), (93, 94, 98, 97), (100, 229, 224, 96), (95, 223, 227, 99), (232, 229, 100, 104), (99, 227, 231, 103), (97, 98, 102, 101), (102, 106, 105, 101), (237, 232, 104, 108), (103, 231, 235, 107), (106, 110, 109, 105), (240, 237, 108, 112), (107, 235, 239, 111), (110, 114, 113, 109), (245, 240, 112, 116), (111, 239, 243, 115), (114, 118, 117, 113), (248, 245, 116, 120), (115, 243, 247, 119), (118, 122, 121, 117), (253, 248, 120, 124), (119, 247, 251, 123), (122, 126, 125, 121), (256, 253, 124, 128), (123, 251, 255, 127), (126, 130, 129, 125), (261, 256, 128, 132), (127, 255, 259, 131), (130, 134, 133, 129), (264, 261, 132, 136), (131, 259, 263, 135), (134, 138, 137, 133), (269, 264, 136, 140), (135, 263, 267, 139), (138, 142, 141, 137), (273, 269, 140, 144), (139, 267, 271, 143), (147, 275, 150, 23), (142, 146, 145, 141), (143, 271, 275, 147), (23, 150, 155, 27), (152, 149, 20, 24), (21, 145, 146, 22), (149, 273, 144, 20), (96, 0, 1, 3, 2, 72, 68, 64, 60, 56, 52, 48, 44, 40, 36, 32, 28, 24, 20, 144, 140, 136, 132, 128, 124, 120, 116, 112, 108, 104, 100), (72, 2, 0, 96, 92, 88, 84, 80, 76), (13, 2, 3, 7, 6, 15, 14, 12), (99, 4, 6, 75, 79, 83, 87, 91, 95), (75, 6, 7, 5, 4, 99, 103, 107, 111, 115, 119, 123, 127, 131, 135, 139, 143, 147, 23, 27, 31, 35, 39, 43, 47, 51, 55, 59, 63, 67, 71), (19, 4, 5, 1, 0, 17, 18, 16), (15, 6, 4, 19), (0, 2, 13, 17), (3, 1, 8, 9), (10, 9, 8, 11), (1, 5, 11, 8), (7, 3, 9, 10), (5, 7, 10, 11), (73, 13, 12, 18, 17, 97, 101, 105, 109, 113, 117, 121, 125, 129, 133, 137, 141, 145, 21, 25, 29, 33, 37, 41, 45, 49, 53, 57, 61, 65, 69), (97, 17, 13, 73, 77, 81, 85, 89, 93), (12, 14, 16, 18), (98, 19, 16, 14, 15, 74, 70, 66, 62, 58, 54, 50, 46, 42, 38, 34, 30, 26, 22, 146, 142, 138, 134, 130, 126, 122, 118, 114, 110, 106, 102), (74, 15, 19, 98, 94, 90, 86, 82, 78), (149, 152, 153, 148), (152, 156, 157, 153), (156, 160, 161, 157), (160, 164, 165, 161), (148, 272, 273, 149), (169, 172, 173, 168), (189, 192, 193, 188), (197, 200, 201, 196), (205, 208, 209, 204), (213, 216, 217, 212), (221, 224, 225, 220), (229, 232, 233, 228), (237, 240, 241, 236), (245, 248, 249, 244), (253, 256, 257, 252), (261, 264, 265, 260), (269, 273, 272, 268), (164, 169, 168, 165), (172, 176, 177, 173), (176, 180, 181, 177), (180, 184, 185, 181), (184, 189, 188, 185), (190, 194, 195, 191), (198, 202, 203, 199), (206, 210, 211, 207), (214, 218, 219, 215), (222, 226, 227, 223), (230, 234, 235, 231), (238, 242, 243, 239), (246, 250, 251, 247), (254, 258, 259, 255), (262, 266, 267, 263), (270, 274, 275, 271), (151, 154, 155, 150), (154, 158, 159, 155), (166, 170, 171, 167), (170, 174, 175, 171), (178, 182, 183, 179), (192, 197, 196, 193), (200, 205, 204, 201), (208, 213, 212, 209), (216, 221, 220, 217), (224, 229, 228, 225), (232, 237, 236, 233), (240, 245, 244, 241), (248, 253, 252, 249), (256, 261, 260, 257), (264, 269, 268, 265), (150, 275, 274, 151), (158, 162, 163, 159), (162, 166, 167, 163), (174, 178, 179, 175), (182, 186, 187, 183), (186, 190, 191, 187), (194, 198, 199, 195), (202, 206, 207, 203), (210, 214, 215, 211), (218, 222, 223, 219), (226, 230, 231, 227), (234, 238, 239, 235), (242, 246, 247, 243), (250, 254, 255, 251), (258, 262, 263, 259), (266, 270, 271, 267), (272, 148, 153, 157, 161, 165, 168, 173, 177, 181, 185, 188, 193, 196, 201, 204, 209, 212, 217, 220, 225, 228, 233, 236, 241, 244, 249, 252, 257, 260, 265, 268)])
_uv = me_cylinder_002.uv_layers.new(name='UVMap')
_uv.uv.foreach_set('vector', [0.2723, 0.4944, 0.2782, 0.4919, 0.2787, 0.4928, 0.2725, 0.4954, 0.5186, 0.4314, 0.5236, 0.4348, 0.5279, 0.439, 0.5312, 0.444, 0.5335, 0.4496, 0.5347, 0.4555, 0.5347, 0.4615, 0.5335, 0.4674, 0.5312, 0.473, 0.5279, 0.478, 0.5236, 0.4823, 0.5186, 0.4856, 0.513, 0.4879, 0.5071, 0.4891, 0.5011, 0.4891, 0.4952, 0.4879, 0.4896, 0.4856, 0.4846, 0.4823, 0.4803, 0.478, 0.477, 0.473, 0.4747, 0.4674, 0.4735, 0.4615, 0.4735, 0.4555, 0.4747, 0.4496, 0.477, 0.444, 0.4803, 0.439, 0.4846, 0.4348, 0.4896, 0.4314, 0.4952, 0.4291, 0.5011, 0.4279, 0.5071, 0.4279, 0.513, 0.4291, 0.2943, 0.2988, 0.2928, 0.3536, 0.2906, 0.3538, 0.281, 0.2992, 0.2943, 0.2988, 0.3076, 0.2998, 0.2951, 0.3539, 0.2928, 0.3536, 0.2659, 0.4957, 0.2723, 0.4944, 0.2725, 0.4954, 0.266, 0.4967, 0.4966, 0.3602, 0.503, 0.3588, 0.5031, 0.3598, 0.4968, 0.3611, 0.3076, 0.2998, 0.3207, 0.3036, 0.2973, 0.3547, 0.2951, 0.3539, 0.2594, 0.4956, 0.2659, 0.4957, 0.266, 0.4967, 0.2593, 0.4967, 0.5031, 0.3598, 0.503, 0.3588, 0.5097, 0.3588, 0.5096, 0.3597, 0.3207, 0.3036, 0.3329, 0.31, 0.2992, 0.3559, 0.2973, 0.3547, 0.2527, 0.4952, 0.253, 0.4943, 0.2594, 0.4956, 0.2593, 0.4967, 0.5097, 0.3588, 0.5163, 0.36, 0.516, 0.361, 0.5096, 0.3597, 0.2992, 0.3559, 0.3329, 0.31, 0.3427, 0.3196, 0.301, 0.3574, 0.2465, 0.4926, 0.247, 0.4917, 0.253, 0.4943, 0.2527, 0.4952, 0.516, 0.361, 0.5163, 0.36, 0.5226, 0.3626, 0.5221, 0.3634, 0.301, 0.3574, 0.3427, 0.3196, 0.3504, 0.3308, 0.3024, 0.3593, 0.2411, 0.4887, 0.2417, 0.488, 0.247, 0.4917, 0.2465, 0.4926, 0.5221, 0.3634, 0.5226, 0.3626, 0.5282, 0.3663, 0.5276, 0.3671, 0.3024, 0.3593, 0.3504, 0.3308, 0.3556, 0.3432, 0.3034, 0.3614, 0.2365, 0.4839, 0.2373, 0.4833, 0.2417, 0.488, 0.2411, 0.4887, 0.5276, 0.3671, 0.5282, 0.3663, 0.533, 0.3711, 0.5322, 0.3717, 0.3034, 0.3614, 0.3556, 0.3432, 0.3582, 0.3562, 0.304, 0.3636, 0.2329, 0.4782, 0.2338, 0.4777, 0.2373, 0.4833, 0.2365, 0.4839, 0.5322, 0.3717, 0.533, 0.3711, 0.5368, 0.3767, 0.5359, 0.3772, 0.304, 0.3636, 0.3582, 0.3562, 0.3582, 0.3694, 0.3042, 0.366, 0.2306, 0.4719, 0.2315, 0.4716, 0.2338, 0.4777, 0.2329, 0.4782, 0.5359, 0.3772, 0.5368, 0.3767, 0.5394, 0.383, 0.5384, 0.3833, 0.3042, 0.366, 0.3582, 0.3694, 0.3556, 0.3821, 0.3039, 0.3683, 0.2294, 0.4653, 0.2304, 0.4652, 0.2315, 0.4716, 0.2306, 0.4719, 0.5384, 0.3833, 0.5394, 0.383, 0.5407, 0.3896, 0.5397, 0.3897, 0.3039, 0.3683, 0.3556, 0.3821, 0.3507, 0.394, 0.3031, 0.3706, 0.2293, 0.4585, 0.2303, 0.4586, 0.2304, 0.4652, 0.2294, 0.4653, 0.5397, 0.3897, 0.5407, 0.3896, 0.5407, 0.3964, 0.5397, 0.3963, 0.3031, 0.3706, 0.3507, 0.394, 0.3436, 0.4045, 0.302, 0.3726, 0.2305, 0.4519, 0.2315, 0.4522, 0.2303, 0.4586, 0.2293, 0.4585, 0.5397, 0.3963, 0.5407, 0.3964, 0.5394, 0.4031, 0.5384, 0.4028, 0.302, 0.3726, 0.3436, 0.4045, 0.3347, 0.4134, 0.3004, 0.3744, 0.233, 0.4457, 0.2339, 0.4461, 0.2315, 0.4522, 0.2305, 0.4519, 0.5384, 0.4028, 0.5394, 0.4031, 0.5368, 0.4093, 0.5359, 0.4089, 0.3004, 0.3744, 0.3347, 0.4134, 0.3244, 0.4203, 0.2985, 0.3759, 0.2367, 0.4401, 0.2374, 0.4407, 0.2339, 0.4461, 0.233, 0.4457, 0.5359, 0.4089, 0.5368, 0.4093, 0.533, 0.415, 0.5323, 0.4143, 0.2985, 0.3759, 0.3244, 0.4203, 0.313, 0.425, 0.2964, 0.3769, 0.2413, 0.4353, 0.242, 0.4361, 0.2374, 0.4407, 0.2367, 0.4401, 0.5323, 0.4143, 0.533, 0.415, 0.5283, 0.4197, 0.5276, 0.419, 0.2964, 0.3769, 0.313, 0.425, 0.3011, 0.4274, 0.2941, 0.3775, 0.2468, 0.4316, 0.2473, 0.4325, 0.242, 0.4361, 0.2413, 0.4353, 0.5276, 0.419, 0.5283, 0.4197, 0.5227, 0.4235, 0.5222, 0.4226, 0.2941, 0.3775, 0.3011, 0.4274, 0.2891, 0.4274, 0.2918, 0.3777, 0.253, 0.4291, 0.2532, 0.43, 0.2473, 0.4325, 0.2468, 0.4316, 0.5222, 0.4226, 0.5227, 0.4235, 0.5166, 0.4261, 0.5163, 0.4252, 0.2918, 0.3777, 0.2891, 0.4274, 0.2775, 0.4252, 0.2895, 0.3774, 0.2594, 0.4278, 0.2595, 0.4288, 0.2532, 0.43, 0.253, 0.4291, 0.5163, 0.4252, 0.5166, 0.4261, 0.5101, 0.4275, 0.51, 0.4265, 0.2895, 0.3774, 0.2775, 0.4252, 0.2666, 0.4208, 0.2873, 0.3767, 0.2659, 0.4279, 0.2658, 0.4289, 0.2595, 0.4288, 0.2594, 0.4278, 0.51, 0.4265, 0.5101, 0.4275, 0.5035, 0.4275, 0.5036, 0.4265, 0.272, 0.4302, 0.2658, 0.4289, 0.2659, 0.4279, 0.2723, 0.4293, 0.5036, 0.4265, 0.5035, 0.4275, 0.497, 0.4262, 0.4973, 0.4253, 0.2873, 0.3767, 0.2666, 0.4208, 0.2569, 0.4146, 0.2853, 0.3755, 0.2569, 0.4146, 0.2479, 0.4073, 0.2835, 0.3739, 0.2853, 0.3755, 0.278, 0.4328, 0.272, 0.4302, 0.2723, 0.4293, 0.2785, 0.4319, 0.4973, 0.4253, 0.497, 0.4262, 0.4909, 0.4236, 0.4913, 0.4228, 0.2479, 0.4073, 0.2403, 0.3983, 0.2821, 0.372, 0.2835, 0.3739, 0.2834, 0.4364, 0.278, 0.4328, 0.2785, 0.4319, 0.2841, 0.4356, 0.4913, 0.4228, 0.4909, 0.4236, 0.4854, 0.4199, 0.486, 0.4191, 0.2403, 0.3983, 0.2345, 0.3879, 0.2812, 0.3699, 0.2821, 0.372, 0.2881, 0.4411, 0.2834, 0.4364, 0.2841, 0.4356, 0.2888, 0.4404, 0.486, 0.4191, 0.4854, 0.4199, 0.4807, 0.4151, 0.4815, 0.4145, 0.2345, 0.3879, 0.2308, 0.3764, 0.2806, 0.3676, 0.2812, 0.3699, 0.2917, 0.4465, 0.2881, 0.4411, 0.2888, 0.4404, 0.2926, 0.4461, 0.4815, 0.4145, 0.4807, 0.4151, 0.4771, 0.4095, 0.478, 0.409, 0.2308, 0.3764, 0.2293, 0.3643, 0.2805, 0.3653, 0.2806, 0.3676, 0.2942, 0.4526, 0.2917, 0.4465, 0.2926, 0.4461, 0.2952, 0.4523, 0.478, 0.409, 0.4771, 0.4095, 0.4747, 0.4032, 0.4756, 0.4029, 0.2293, 0.3643, 0.2303, 0.352, 0.2809, 0.3629, 0.2805, 0.3653, 0.2955, 0.4591, 0.2942, 0.4526, 0.2952, 0.4523, 0.2965, 0.459, 0.4756, 0.4029, 0.4747, 0.4032, 0.4735, 0.3966, 0.4745, 0.3965, 0.2303, 0.352, 0.2336, 0.3399, 0.2817, 0.3607, 0.2809, 0.3629, 0.2955, 0.4657, 0.2955, 0.4591, 0.2965, 0.459, 0.2965, 0.4658, 0.4745, 0.3965, 0.4735, 0.3966, 0.4736, 0.3898, 0.4746, 0.3899, 0.2336, 0.3399, 0.2392, 0.3286, 0.2829, 0.3586, 0.2817, 0.3607, 0.2942, 0.4721, 0.2955, 0.4657, 0.2965, 0.4658, 0.2952, 0.4724, 0.4746, 0.3899, 0.4736, 0.3898, 0.4747, 0.3832, 0.4757, 0.3835, 0.2392, 0.3286, 0.247, 0.3185, 0.2844, 0.3568, 0.2829, 0.3586, 0.2917, 0.4782, 0.2942, 0.4721, 0.2952, 0.4724, 0.2926, 0.4787, 0.4757, 0.3835, 0.4747, 0.3832, 0.4771, 0.377, 0.4779, 0.3774, 0.247, 0.3185, 0.2568, 0.3099, 0.2863, 0.3554, 0.2844, 0.3568, 0.2881, 0.4837, 0.2917, 0.4782, 0.2926, 0.4787, 0.2889, 0.4843, 0.4779, 0.3774, 0.4771, 0.377, 0.4806, 0.3714, 0.4813, 0.372, 0.4858, 0.3673, 0.4851, 0.3666, 0.4906, 0.3628, 0.491, 0.3636, 0.2568, 0.3099, 0.2683, 0.3034, 0.2884, 0.3543, 0.2863, 0.3554, 0.4813, 0.372, 0.4806, 0.3714, 0.4851, 0.3666, 0.4858, 0.3673, 0.491, 0.3636, 0.4906, 0.3628, 0.4966, 0.3602, 0.4968, 0.3611, 0.2782, 0.4919, 0.2835, 0.4883, 0.2841, 0.489, 0.2787, 0.4928, 0.2906, 0.3538, 0.2884, 0.3543, 0.2683, 0.3034, 0.281, 0.2992, 0.2835, 0.4883, 0.2881, 0.4837, 0.2889, 0.4843, 0.2841, 0.489, 0.6878, 0.07911, 0.7563, 0.1191, 0.3791, 0.1182, 0.3789, 0.004583, 0.7563, 0.0002068, 0.6876, 0.04034, 0.6832, 0.03508, 0.6779, 0.03077, 0.672, 0.02759, 0.6655, 0.02564, 0.6588, 0.02501, 0.6507, 0.0256, 0.6433, 0.02841, 0.637, 0.03207, 0.632, 0.03622, 0.6279, 0.04129, 0.6248, 0.04707, 0.623, 0.05335, 0.6223, 0.05986, 0.6229, 0.06638, 0.6248, 0.07264, 0.6278, 0.07839, 0.6318, 0.08343, 0.6366, 0.08758, 0.6431, 0.09115, 0.6514, 0.0938, 0.6597, 0.09449, 0.6662, 0.09379, 0.6726, 0.09181, 0.6784, 0.08864, 0.6836, 0.08436, 0.6876, 0.04034, 0.7563, 0.0002068, 0.7563, 0.1191, 0.6878, 0.07911, 0.691, 0.07311, 0.6929, 0.06656, 0.6936, 0.05972, 0.6929, 0.0529, 0.6908, 0.04635, 0.7612, 0.2916, 0.7612, 0.2984, 0.3807, 0.2984, 0.3807, 0.2388, 0.7612, 0.2388, 0.7612, 0.2455, 0.5519, 0.2455, 0.5519, 0.2916, 0.6876, 0.1596, 0.7563, 0.1195, 0.7563, 0.2384, 0.6878, 0.1984, 0.691, 0.1924, 0.6929, 0.1858, 0.6936, 0.179, 0.6929, 0.1722, 0.6908, 0.1656, 0.6878, 0.1984, 0.7563, 0.2384, 0.3791, 0.2375, 0.3789, 0.1239, 0.7563, 0.1195, 0.6876, 0.1596, 0.6832, 0.1544, 0.6779, 0.1501, 0.672, 0.1469, 0.6655, 0.1449, 0.6588, 0.1443, 0.6507, 0.1449, 0.6433, 0.1477, 0.637, 0.1513, 0.632, 0.1555, 0.6279, 0.1606, 0.6248, 0.1664, 0.623, 0.1726, 0.6223, 0.1791, 0.6229, 0.1857, 0.6248, 0.1919, 0.6278, 0.1977, 0.6318, 0.2027, 0.6366, 0.2069, 0.6431, 0.2104, 0.6514, 0.2131, 0.6597, 0.2138, 0.6662, 0.2131, 0.6726, 0.2111, 0.6784, 0.2079, 0.6836, 0.2036, 0.7684, 0.9998, 0.7616, 0.9998, 0.7616, 0.6193, 0.8212, 0.6193, 0.8212, 0.9998, 0.8145, 0.9998, 0.8145, 0.7905, 0.7684, 0.7905, 0.3435, 0.4971, 0.3435, 0.5038, 0.2293, 0.5038, 0.2293, 0.4971, 0.3439, 0.4971, 0.4581, 0.4971, 0.4581, 0.5038, 0.3439, 0.5038, 0.3789, 0.004583, 0.3791, 0.1182, 0.0004454, 0.119, 0.0002068, 0.005379, 0.4728, 0.2988, 0.4728, 0.3584, 0.3586, 0.3584, 0.3586, 0.2988, 0.8212, 0.6193, 0.7616, 0.6193, 0.7616, 0.2388, 0.8212, 0.2388, 0.3807, 0.2388, 0.3807, 0.2984, 0.0002068, 0.2984, 0.0002068, 0.2388, 0.3789, 0.1239, 0.3791, 0.2375, 0.0004455, 0.2383, 0.0002068, 0.1247, 0.03883, 0.4405, 0.000207, 0.5081, 0.0002068, 0.2988, 0.1144, 0.2988, 0.1144, 0.5081, 0.07574, 0.4405, 0.08077, 0.4364, 0.0849, 0.4314, 0.08797, 0.4256, 0.08986, 0.4194, 0.0905, 0.4129, 0.08986, 0.4064, 0.08797, 0.4002, 0.0849, 0.3945, 0.08077, 0.3894, 0.07574, 0.3853, 0.07, 0.3822, 0.06376, 0.3803, 0.05728, 0.3797, 0.0508, 0.3803, 0.04457, 0.3822, 0.03883, 0.3853, 0.03379, 0.3894, 0.02966, 0.3945, 0.02659, 0.4002, 0.0247, 0.4064, 0.02407, 0.4129, 0.0247, 0.4194, 0.02659, 0.4256, 0.02966, 0.4314, 0.03379, 0.4364, 0.07574, 0.4405, 0.1144, 0.5081, 0.000207, 0.5081, 0.03883, 0.4405, 0.04457, 0.4436, 0.0508, 0.4455, 0.05728, 0.4461, 0.06376, 0.4455, 0.07, 0.4436, 0.4047, 0.4729, 0.3586, 0.4729, 0.3586, 0.3588, 0.4047, 0.3588, 0.1534, 0.4405, 0.1148, 0.5081, 0.1148, 0.2988, 0.2289, 0.2988, 0.2289, 0.5081, 0.1903, 0.4405, 0.1953, 0.4364, 0.1995, 0.4314, 0.2025, 0.4256, 0.2044, 0.4194, 0.2051, 0.4129, 0.2044, 0.4064, 0.2025, 0.4002, 0.1995, 0.3945, 0.1953, 0.3894, 0.1903, 0.3853, 0.1846, 0.3822, 0.1783, 0.3803, 0.1719, 0.3797, 0.1654, 0.3803, 0.1591, 0.3822, 0.1534, 0.3853, 0.1484, 0.3894, 0.1442, 0.3945, 0.1412, 0.4002, 0.1393, 0.4064, 0.1386, 0.4129, 0.1393, 0.4194, 0.1412, 0.4256, 0.1442, 0.4314, 0.1484, 0.4364, 0.1903, 0.4405, 0.2289, 0.5081, 0.1148, 0.5081, 0.1534, 0.4405, 0.1591, 0.4436, 0.1654, 0.4455, 0.1719, 0.4461, 0.1783, 0.4455, 0.1846, 0.4436, 0.4126, 0.4397, 0.4173, 0.4349, 0.4196, 0.4377, 0.4153, 0.4419, 0.4173, 0.4349, 0.4229, 0.4311, 0.4246, 0.4343, 0.4196, 0.4377, 0.4229, 0.4311, 0.4292, 0.4286, 0.4302, 0.432, 0.4246, 0.4343, 0.4292, 0.4286, 0.4357, 0.4273, 0.436, 0.4308, 0.4302, 0.432, 0.4153, 0.4419, 0.412, 0.4469, 0.4089, 0.4453, 0.4126, 0.4397, 0.4424, 0.4273, 0.4489, 0.4286, 0.4479, 0.432, 0.442, 0.4309, 0.4693, 0.4453, 0.4718, 0.4516, 0.4684, 0.4526, 0.4661, 0.447, 0.4731, 0.4582, 0.4731, 0.4648, 0.4696, 0.4645, 0.4696, 0.4585, 0.4718, 0.4714, 0.4693, 0.4776, 0.4661, 0.4759, 0.4684, 0.4704, 0.4656, 0.4832, 0.4609, 0.4879, 0.4586, 0.4852, 0.4628, 0.4809, 0.4553, 0.4917, 0.449, 0.4942, 0.448, 0.4908, 0.4536, 0.4885, 0.4425, 0.4954, 0.4358, 0.4954, 0.4362, 0.4919, 0.4421, 0.492, 0.4293, 0.4941, 0.4231, 0.4915, 0.4248, 0.4884, 0.4303, 0.4907, 0.4176, 0.4878, 0.4128, 0.483, 0.4156, 0.4807, 0.4198, 0.485, 0.4091, 0.4774, 0.4065, 0.4711, 0.4099, 0.4701, 0.4122, 0.4757, 0.4052, 0.4646, 0.4051, 0.458, 0.4086, 0.4583, 0.4087, 0.4643, 0.4064, 0.4514, 0.4089, 0.4453, 0.412, 0.4469, 0.4098, 0.4524, 0.4357, 0.4273, 0.4424, 0.4273, 0.442, 0.4309, 0.436, 0.4308, 0.4489, 0.4286, 0.4551, 0.4312, 0.4535, 0.4344, 0.4479, 0.432, 0.4551, 0.4312, 0.4607, 0.4349, 0.4585, 0.4377, 0.4535, 0.4344, 0.4607, 0.4349, 0.4655, 0.4397, 0.4627, 0.442, 0.4585, 0.4377, 0.4655, 0.4397, 0.4693, 0.4453, 0.4661, 0.447, 0.4627, 0.442, 0.4303, 0.4222, 0.4362, 0.4234, 0.4358, 0.4269, 0.4293, 0.4256, 0.4421, 0.4234, 0.448, 0.4223, 0.449, 0.4257, 0.4425, 0.4269, 0.4536, 0.42, 0.4586, 0.4166, 0.4609, 0.4194, 0.4553, 0.4232, 0.4628, 0.4124, 0.4661, 0.4074, 0.4693, 0.409, 0.4656, 0.4146, 0.4684, 0.4019, 0.4696, 0.396, 0.4731, 0.3963, 0.4718, 0.4029, 0.4696, 0.39, 0.4684, 0.3841, 0.4718, 0.3831, 0.4731, 0.3896, 0.4661, 0.3785, 0.4627, 0.3734, 0.4655, 0.3712, 0.4693, 0.3768, 0.4585, 0.3692, 0.4535, 0.3658, 0.4551, 0.3627, 0.4607, 0.3664, 0.4479, 0.3635, 0.442, 0.3623, 0.4424, 0.3588, 0.4489, 0.3601, 0.436, 0.3623, 0.4302, 0.3635, 0.4292, 0.36, 0.4357, 0.3588, 0.4246, 0.3658, 0.4196, 0.3691, 0.4173, 0.3664, 0.4229, 0.3626, 0.4153, 0.3734, 0.412, 0.3784, 0.4089, 0.3767, 0.4126, 0.3711, 0.412, 0.3784, 0.4098, 0.3839, 0.4064, 0.3829, 0.4089, 0.3767, 0.4087, 0.3957, 0.4099, 0.4016, 0.4065, 0.4026, 0.4052, 0.3961, 0.4099, 0.4016, 0.4122, 0.4071, 0.4091, 0.4088, 0.4065, 0.4026, 0.4156, 0.4122, 0.4198, 0.4165, 0.4176, 0.4192, 0.4128, 0.4144, 0.4718, 0.4516, 0.4731, 0.4582, 0.4696, 0.4585, 0.4684, 0.4526, 0.4731, 0.4648, 0.4718, 0.4714, 0.4684, 0.4704, 0.4696, 0.4645, 0.4693, 0.4776, 0.4656, 0.4832, 0.4628, 0.4809, 0.4661, 0.4759, 0.4609, 0.4879, 0.4553, 0.4917, 0.4536, 0.4885, 0.4586, 0.4852, 0.449, 0.4942, 0.4425, 0.4954, 0.4421, 0.492, 0.448, 0.4908, 0.4358, 0.4954, 0.4293, 0.4941, 0.4303, 0.4907, 0.4362, 0.4919, 0.4231, 0.4915, 0.4176, 0.4878, 0.4198, 0.485, 0.4248, 0.4884, 0.4128, 0.483, 0.4091, 0.4774, 0.4122, 0.4757, 0.4156, 0.4807, 0.4065, 0.4711, 0.4052, 0.4646, 0.4087, 0.4643, 0.4099, 0.4701, 0.4051, 0.458, 0.4064, 0.4514, 0.4098, 0.4524, 0.4086, 0.4583, 0.4126, 0.3711, 0.4173, 0.3664, 0.4196, 0.3691, 0.4153, 0.3734, 0.4098, 0.3839, 0.4086, 0.3898, 0.4051, 0.3895, 0.4064, 0.3829, 0.4086, 0.3898, 0.4087, 0.3957, 0.4052, 0.3961, 0.4051, 0.3895, 0.4122, 0.4071, 0.4156, 0.4122, 0.4128, 0.4144, 0.4091, 0.4088, 0.4198, 0.4165, 0.4248, 0.4198, 0.4231, 0.423, 0.4176, 0.4192, 0.4248, 0.4198, 0.4303, 0.4222, 0.4293, 0.4256, 0.4231, 0.423, 0.4362, 0.4234, 0.4421, 0.4234, 0.4425, 0.4269, 0.4358, 0.4269, 0.448, 0.4223, 0.4536, 0.42, 0.4553, 0.4232, 0.449, 0.4257, 0.4586, 0.4166, 0.4628, 0.4124, 0.4656, 0.4146, 0.4609, 0.4194, 0.4661, 0.4074, 0.4684, 0.4019, 0.4718, 0.4029, 0.4693, 0.409, 0.4696, 0.396, 0.4696, 0.39, 0.4731, 0.3896, 0.4731, 0.3963, 0.4684, 0.3841, 0.4661, 0.3785, 0.4693, 0.3768, 0.4718, 0.3831, 0.4627, 0.3734, 0.4585, 0.3692, 0.4607, 0.3664, 0.4655, 0.3712, 0.4535, 0.3658, 0.4479, 0.3635, 0.4489, 0.3601, 0.4551, 0.3627, 0.442, 0.3623, 0.436, 0.3623, 0.4357, 0.3588, 0.4424, 0.3588, 0.4302, 0.3635, 0.4246, 0.3658, 0.4229, 0.3626, 0.4292, 0.36, 0.347, 0.4347, 0.3513, 0.4389, 0.3546, 0.4439, 0.3569, 0.4495, 0.3581, 0.4554, 0.3581, 0.4614, 0.3569, 0.4674, 0.3546, 0.4729, 0.3513, 0.4779, 0.347, 0.4822, 0.342, 0.4855, 0.3364, 0.4879, 0.3305, 0.489, 0.3245, 0.489, 0.3186, 0.4879, 0.313, 0.4855, 0.308, 0.4822, 0.3038, 0.4779, 0.3004, 0.4729, 0.2981, 0.4674, 0.2969, 0.4614, 0.2969, 0.4554, 0.2981, 0.4495, 0.3004, 0.4439, 0.3038, 0.4389, 0.308, 0.4347, 0.313, 0.4313, 0.3186, 0.429, 0.3245, 0.4278, 0.3305, 0.4278, 0.3364, 0.429, 0.342, 0.4313])
me_cylinder_002.materials.append(None)
me_cylinder_002.update()
me_cylinder_003 = bpy.data.meshes.new('Cylinder.003')
me_cylinder_003.from_pydata([(0.0, 1.0, -1.0), (0.0, 1.0, 1.0), (0.1951, 0.9808, -1.0), (0.1951, 0.9808, 1.0), (0.3827, 0.9239, -1.0), (0.3827, 0.9239, 1.0), (0.5556, 0.8315, -1.0), (0.5556, 0.8315, 1.0), (0.7071, 0.7071, -1.0), (0.7071, 0.7071, 1.0), (0.8315, 0.5556, -1.0), (0.8315, 0.5556, 1.0), (0.9239, 0.3827, -1.0), (0.9239, 0.3827, 1.0), (0.9808, 0.1951, -1.0), (0.9808, 0.1951, 1.0), (1.0, 0.0, -1.0), (1.0, 0.0, 1.0), (0.9808, -0.1951, -1.0), (0.9808, -0.1951, 1.0), (0.9239, -0.3827, -1.0), (0.9239, -0.3827, 1.0), (0.8315, -0.5556, -1.0), (0.8315, -0.5556, 1.0), (0.7071, -0.7071, -1.0), (0.7071, -0.7071, 1.0), (0.5556, -0.8315, -1.0), (0.5556, -0.8315, 1.0), (0.3827, -0.9239, -1.0), (0.3827, -0.9239, 1.0), (0.1951, -0.9808, -1.0), (0.1951, -0.9808, 1.0), (0.0, -1.0, -1.0), (0.0, -1.0, 1.0), (-0.1951, -0.9808, -1.0), (-0.1951, -0.9808, 1.0), (-0.3827, -0.9239, -1.0), (-0.3827, -0.9239, 1.0), (-0.5556, -0.8315, -1.0), (-0.5556, -0.8315, 1.0), (-0.7071, -0.7071, -1.0), (-0.7071, -0.7071, 1.0), (-0.8315, -0.5556, -1.0), (-0.8315, -0.5556, 1.0), (-0.9239, -0.3827, -1.0), (-0.9239, -0.3827, 1.0), (-0.9808, -0.1951, -1.0), (-0.9808, -0.1951, 1.0), (-1.0, 0.0, -1.0), (-1.0, 0.0, 1.0), (-0.9808, 0.1951, -1.0), (-0.9808, 0.1951, 1.0), (-0.9239, 0.3827, -1.0), (-0.9239, 0.3827, 1.0), (-0.8315, 0.5556, -1.0), (-0.8315, 0.5556, 1.0), (-0.7071, 0.7071, -1.0), (-0.7071, 0.7071, 1.0), (-0.5556, 0.8315, -1.0), (-0.5556, 0.8315, 1.0), (-0.3827, 0.9239, -1.0), (-0.3827, 0.9239, 1.0), (-0.1951, 0.9808, -1.0), (-0.1951, 0.9808, 1.0)], [], [(0, 1, 3, 2), (2, 3, 5, 4), (4, 5, 7, 6), (6, 7, 9, 8), (8, 9, 11, 10), (10, 11, 13, 12), (12, 13, 15, 14), (14, 15, 17, 16), (16, 17, 19, 18), (18, 19, 21, 20), (20, 21, 23, 22), (22, 23, 25, 24), (24, 25, 27, 26), (26, 27, 29, 28), (28, 29, 31, 30), (30, 31, 33, 32), (32, 33, 35, 34), (34, 35, 37, 36), (36, 37, 39, 38), (38, 39, 41, 40), (40, 41, 43, 42), (42, 43, 45, 44), (44, 45, 47, 46), (46, 47, 49, 48), (48, 49, 51, 50), (50, 51, 53, 52), (52, 53, 55, 54), (54, 55, 57, 56), (56, 57, 59, 58), (58, 59, 61, 60), (3, 1, 63, 61, 59, 57, 55, 53, 51, 49, 47, 45, 43, 41, 39, 37, 35, 33, 31, 29, 27, 25, 23, 21, 19, 17, 15, 13, 11, 9, 7, 5), (60, 61, 63, 62), (62, 63, 1, 0), (0, 2, 4, 6, 8, 10, 12, 14, 16, 18, 20, 22, 24, 26, 28, 30, 32, 34, 36, 38, 40, 42, 44, 46, 48, 50, 52, 54, 56, 58, 60, 62)])
_uv = me_cylinder_003.uv_layers.new(name='UVMap')
_uv.uv.foreach_set('vector', [1.0, 0.5, 1.0, 1.0, 0.9688, 1.0, 0.9688, 0.5, 0.9688, 0.5, 0.9688, 1.0, 0.9375, 1.0, 0.9375, 0.5, 0.9375, 0.5, 0.9375, 1.0, 0.9062, 1.0, 0.9062, 0.5, 0.9062, 0.5, 0.9062, 1.0, 0.875, 1.0, 0.875, 0.5, 0.875, 0.5, 0.875, 1.0, 0.8438, 1.0, 0.8438, 0.5, 0.8438, 0.5, 0.8438, 1.0, 0.8125, 1.0, 0.8125, 0.5, 0.8125, 0.5, 0.8125, 1.0, 0.7812, 1.0, 0.7812, 0.5, 0.7812, 0.5, 0.7812, 1.0, 0.75, 1.0, 0.75, 0.5, 0.75, 0.5, 0.75, 1.0, 0.7188, 1.0, 0.7188, 0.5, 0.7188, 0.5, 0.7188, 1.0, 0.6875, 1.0, 0.6875, 0.5, 0.6875, 0.5, 0.6875, 1.0, 0.6562, 1.0, 0.6562, 0.5, 0.6562, 0.5, 0.6562, 1.0, 0.625, 1.0, 0.625, 0.5, 0.625, 0.5, 0.625, 1.0, 0.5938, 1.0, 0.5938, 0.5, 0.5938, 0.5, 0.5938, 1.0, 0.5625, 1.0, 0.5625, 0.5, 0.5625, 0.5, 0.5625, 1.0, 0.5312, 1.0, 0.5312, 0.5, 0.5312, 0.5, 0.5312, 1.0, 0.5, 1.0, 0.5, 0.5, 0.5, 0.5, 0.5, 1.0, 0.4688, 1.0, 0.4688, 0.5, 0.4688, 0.5, 0.4688, 1.0, 0.4375, 1.0, 0.4375, 0.5, 0.4375, 0.5, 0.4375, 1.0, 0.4062, 1.0, 0.4062, 0.5, 0.4062, 0.5, 0.4062, 1.0, 0.375, 1.0, 0.375, 0.5, 0.375, 0.5, 0.375, 1.0, 0.3438, 1.0, 0.3438, 0.5, 0.3438, 0.5, 0.3438, 1.0, 0.3125, 1.0, 0.3125, 0.5, 0.3125, 0.5, 0.3125, 1.0, 0.2812, 1.0, 0.2812, 0.5, 0.2812, 0.5, 0.2812, 1.0, 0.25, 1.0, 0.25, 0.5, 0.25, 0.5, 0.25, 1.0, 0.2188, 1.0, 0.2188, 0.5, 0.2188, 0.5, 0.2188, 1.0, 0.1875, 1.0, 0.1875, 0.5, 0.1875, 0.5, 0.1875, 1.0, 0.1562, 1.0, 0.1562, 0.5, 0.1562, 0.5, 0.1562, 1.0, 0.125, 1.0, 0.125, 0.5, 0.125, 0.5, 0.125, 1.0, 0.09375, 1.0, 0.09375, 0.5, 0.09375, 0.5, 0.09375, 1.0, 0.0625, 1.0, 0.0625, 0.5, 0.2968, 0.4854, 0.25, 0.49, 0.2032, 0.4854, 0.1582, 0.4717, 0.1167, 0.4496, 0.08029, 0.4197, 0.05045, 0.3833, 0.02827, 0.3418, 0.01461, 0.2968, 0.01, 0.25, 0.01461, 0.2032, 0.02827, 0.1582, 0.05045, 0.1167, 0.08029, 0.08029, 0.1167, 0.05045, 0.1582, 0.02827, 0.2032, 0.01461, 0.25, 0.01, 0.2968, 0.01461, 0.3418, 0.02827, 0.3833, 0.05045, 0.4197, 0.08029, 0.4496, 0.1167, 0.4717, 0.1582, 0.4854, 0.2032, 0.49, 0.25, 0.4854, 0.2968, 0.4717, 0.3418, 0.4496, 0.3833, 0.4197, 0.4197, 0.3833, 0.4496, 0.3418, 0.4717, 0.0625, 0.5, 0.0625, 1.0, 0.03125, 1.0, 0.03125, 0.5, 0.03125, 0.5, 0.03125, 1.0, 0.0, 1.0, 0.0, 0.5, 0.75, 0.49, 0.7968, 0.4854, 0.8418, 0.4717, 0.8833, 0.4496, 0.9197, 0.4197, 0.9496, 0.3833, 0.9717, 0.3418, 0.9854, 0.2968, 0.99, 0.25, 0.9854, 0.2032, 0.9717, 0.1582, 0.9496, 0.1167, 0.9197, 0.08029, 0.8833, 0.05045, 0.8418, 0.02827, 0.7968, 0.01461, 0.75, 0.01, 0.7032, 0.01461, 0.6582, 0.02827, 0.6167, 0.05045, 0.5803, 0.08029, 0.5504, 0.1167, 0.5283, 0.1582, 0.5146, 0.2032, 0.51, 0.25, 0.5146, 0.2968, 0.5283, 0.3418, 0.5504, 0.3833, 0.5803, 0.4197, 0.6167, 0.4496, 0.6582, 0.4717, 0.7032, 0.4854])
me_cylinder_003.update()

# ---- objects
ob_cube = bpy.data.objects.new('Cube', me_cube_007)
ob_cube_001 = bpy.data.objects.new('Cube.001', me_cube_008)
ob_cube_003 = bpy.data.objects.new('Cube.003', me_cube_004)
ob_cube_004 = bpy.data.objects.new('Cube.004', me_cube_005)
ob_cylinder_001 = bpy.data.objects.new('Cylinder.001', me_cylinder_001)
ob_cube_005 = bpy.data.objects.new('Cube.005', me_cube_006)
ob_cylinder = bpy.data.objects.new('Cylinder', me_cylinder_002)
ob_cylinder_002 = bpy.data.objects.new('Cylinder.002', me_cylinder_003)

# ---- transforms, parenting, visibility, modifiers, constraints
ob_cube.location = (0.0, 0.0, 3.0)
ob_cube.scale = (1.0, 1.0, 3.12)
ob_cube_001.location = (0.0, 0.0, 4.0)
ob_cube_001.rotation_euler = (-1.571, -0.0, 0.0)
ob_cube_001.scale = (0.528, 0.66, 2.0)
ob_cube_003.location = (0.0, 0.0, 5.0)
ob_cube_003.scale = (0.6, 2.2, 1.7)
ob_cube_003.hide_render = True
ob_cube_003.visible_camera = False
ob_cube_003.visible_diffuse = False
ob_cube_003.visible_glossy = False
ob_cube_003.visible_transmission = False
ob_cube_003.visible_volume_scatter = False
ob_cube_003.display_type = 'BOUNDS'
ob_cube_004.location = (0.0, 0.0, 6.0)
ob_cube_004.scale = (1.5, 1.3, 1.0)
ob_cube_004.hide_render = True
ob_cube_004.visible_camera = False
ob_cube_004.visible_diffuse = False
ob_cube_004.visible_glossy = False
ob_cube_004.visible_transmission = False
ob_cube_004.visible_volume_scatter = False
ob_cube_004.display_type = 'BOUNDS'
ob_cylinder_001.location = (0.0, 0.0, 4.0)
ob_cylinder_001.rotation_euler = (-0.0, -1.571, 0.0)
ob_cylinder_001.scale = (0.4253, 0.4253, 1.17)
ob_cylinder_001.hide_render = True
ob_cylinder_001.visible_camera = False
ob_cylinder_001.visible_diffuse = False
ob_cylinder_001.visible_glossy = False
ob_cylinder_001.visible_transmission = False
ob_cylinder_001.visible_volume_scatter = False
ob_cylinder_001.display_type = 'BOUNDS'
ob_cube_005.location = (0.0, 5.0, 4.0)
ob_cube_005.scale = (0.5766, 1.2, 1.0)
ob_cube_005.hide_render = True
ob_cube_005.visible_camera = False
ob_cube_005.visible_diffuse = False
ob_cube_005.visible_glossy = False
ob_cube_005.visible_transmission = False
ob_cube_005.visible_volume_scatter = False
ob_cube_005.display_type = 'BOUNDS'
ob_cylinder.location = (0.0, 5.0, 4.0)
ob_cylinder.rotation_euler = (-0.0, 1.571, 0.0)
ob_cylinder.scale = (0.3492, 0.3492, 0.8309)
ob_cylinder_002.location = (0.0, 5.0, 4.0)
ob_cylinder_002.rotation_euler = (-0.0, 1.571, 0.0)
ob_cylinder_002.scale = (0.3788, 0.3788, 0.9013)
ob_cylinder_002.hide_render = True
ob_cylinder_002.visible_camera = False
ob_cylinder_002.visible_diffuse = False
ob_cylinder_002.visible_glossy = False
ob_cylinder_002.visible_transmission = False
ob_cylinder_002.visible_volume_scatter = False
ob_cylinder_002.display_type = 'BOUNDS'

# ---- collection membership
col_collection.objects.link(ob_cube)
col_collection.objects.link(ob_cube_001)
col_collection.objects.link(ob_cube_003)
col_collection.objects.link(ob_cube_004)
col_collection.objects.link(ob_cylinder_001)
col_collection.objects.link(ob_cube_005)
col_collection.objects.link(ob_cylinder)
col_collection.objects.link(ob_cylinder_002)

# ---- scene / render settings (as saved in the file)
scene.frame_start = 1; scene.frame_end = 250; scene.frame_set(1)
scene.render.engine = 'BLENDER_EEVEE_NEXT'
scene.cycles.sampling_pattern = 'TABULATED_SOBOL'
scene.cycles.use_light_tree = False
scene.view_settings.view_transform = 'Filmic'
bpy.context.view_layer.update()

# ---- added for rendering (the .blend has no active camera and no usable light): camera, sun
cam_auto = bpy.data.cameras.new('AutoCamera')
cam_auto.lens = 50.0
cam_auto.sensor_width = 36.0
cam_auto.clip_end = 1000.0
ob_auto_camera = bpy.data.objects.new('AutoCamera', cam_auto)
scene.collection.objects.link(ob_auto_camera)
ob_auto_camera.location = (13.9416, -11.7299, 13.5933)
ob_auto_camera.rotation_euler = (1.09748, -7.21219e-08, 0.694738)
scene.camera = ob_auto_camera
light_auto_sun = bpy.data.lights.new('AutoSun', 'SUN')
light_auto_sun.energy = 3.0
light_auto_sun.angle = 0.0523599
ob_auto_sun = bpy.data.objects.new('AutoSun', light_auto_sun)
scene.collection.objects.link(ob_auto_sun)
ob_auto_sun.rotation_euler = (0.872665, 0.174533, 0.523599)
bpy.context.view_layer.update()
